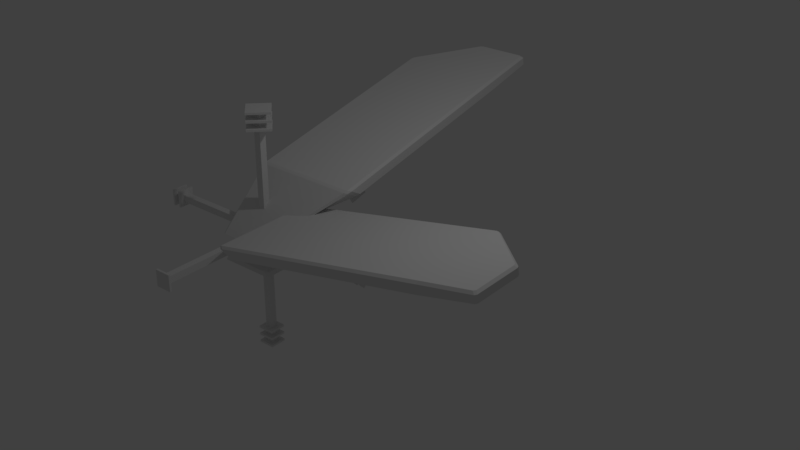 # Source: T3_ElectroShield_C_Left_Steam.blend  (saved by Blender 2.93.20; exported with 4.5.12 LTS)
import bpy
from mathutils import Matrix  # noqa: F401  (used for matrix-valued properties, if any)

bpy.ops.wm.read_factory_settings(use_empty=True)
scene = bpy.context.scene
scene.name = 'Scene'

# ---- collections
col_collection_1 = bpy.data.collections.new('Collection 1'); scene.collection.children.link(col_collection_1)

# ---- materials (node trees are filled in below, after node groups)
mat_o = bpy.data.materials.new('o')
mat_o.use_transparent_shadow = False
mat_electroplate_l_l4_1_001 = bpy.data.materials.new('ElectroPlate_L_L4_1.001')
mat_electroplate_l_l4_1_001.alpha_threshold = 0.0
mat_electroplate_l_l4_1_001.use_transparent_shadow = False
mat_electroplate_l_l4_1_001.roughness = 0.5
mat_electroplate_l_l4_0_001 = bpy.data.materials.new('ElectroPlate_L_L4_0.001')
mat_electroplate_l_l4_0_001.alpha_threshold = 0.0
mat_electroplate_l_l4_0_001.use_transparent_shadow = False
mat_electroplate_l_l4_0_001.roughness = 0.5
mat_electroplate_l_l4_1 = bpy.data.materials.new('ElectroPlate_L_L4_1')
mat_electroplate_l_l4_1.alpha_threshold = 0.0
mat_electroplate_l_l4_1.use_transparent_shadow = False
mat_electroplate_l_l4_1.roughness = 0.5
mat_electroplate_l_l4_0 = bpy.data.materials.new('ElectroPlate_L_L4_0')
mat_electroplate_l_l4_0.alpha_threshold = 0.0
mat_electroplate_l_l4_0.use_transparent_shadow = False
mat_electroplate_l_l4_0.roughness = 0.5

# ---- material node trees
mat_o.use_nodes = True; mat_o.node_tree.nodes.clear()
_N = mat_o.node_tree.nodes; _L = mat_o.node_tree.links
n0 = _N.new('ShaderNodeBsdfPrincipled'); n0.name = 'Principled BSDF'; n0.location = (10, 300)
n0.distribution = 'GGX'
n0.subsurface_method = 'BURLEY'
n0.inputs[3].default_value = 1.45
n0.inputs[27].default_value = (0.0, 0.0, 0.0, 1.0)
n0.inputs[28].default_value = 1.0
n1 = _N.new('ShaderNodeOutputMaterial'); n1.name = 'Material Output'; n1.location = (300, 300)
_L.new(n0.outputs[0], n1.inputs[0])
n1.is_active_output = True

# ---- world
world_world = bpy.data.worlds.new('World'); scene.world = world_world
world_world.color = (0.05088, 0.05088, 0.05088)
world_world.use_sun_shadow = False
world_world.sun_shadow_jitter_overblur = 0.0
world_world.cycles.sampling_method = 'MANUAL'

# ---- lights
light_lamp = bpy.data.lights.new('Lamp', 'POINT')
light_lamp.transmission_factor = 0.0
light_lamp.cutoff_distance = 30.0
light_lamp.energy = 100.0
light_lamp.shadow_buffer_clip_start = 1.001
light_lamp.shadow_soft_size = 0.1
light_lamp.shadow_maximum_resolution = 0.006
light_lamp.use_absolute_resolution = True

# ---- meshes
me_cube = bpy.data.meshes.new('Cube')
me_cube.from_pydata([(-0.02047, 0.7101, -0.02047), (-0.02047, 0.7101, 0.02047), (-0.02047, -0.7101, -0.02047), (-0.02047, -0.7101, 0.02047), (0.02047, 0.7101, -0.02047), (0.02047, 0.7101, 0.02047), (0.02047, -0.7101, -0.02047), (0.02047, -0.7101, 0.02047), (-0.04853, -0.7124, -0.04853), (-0.04853, -0.7124, 0.04853), (-0.04853, -0.7001, -0.04853), (-0.04853, -0.7001, 0.04853), (0.04853, -0.7124, -0.04853), (0.04853, -0.7124, 0.04853), (0.04853, -0.7001, -0.04853), (0.04853, -0.7001, 0.04853), (4.88e-09, 0.7124, 0.09551), (-0.09551, 0.7124, 6.662e-08), (-4.88e-09, 0.7001, 0.09551), (-0.09551, 0.7001, 5.686e-08), (0.09551, 0.7124, 6.662e-08), (4.88e-09, 0.7124, -0.09551), (0.09551, 0.7001, 5.686e-08), (-4.88e-09, 0.7001, -0.09551), (-0.02047, 0.02047, 0.7101), (-0.02047, -0.02047, 0.7101), (-0.02047, 0.02047, -0.7101), (-0.02047, -0.02047, -0.7101), (0.02047, 0.02047, 0.7101), (0.02047, -0.02047, 0.7101), (0.02047, 0.02047, -0.7101), (0.02047, -0.02047, -0.7101), (-0.04853, 0.04853, -0.7124), (-0.04853, -0.04853, -0.7124), (-0.04853, 0.04853, -0.7001), (-0.04853, -0.04853, -0.7001), (0.04853, 0.04853, -0.7124), (0.04853, -0.04853, -0.7124), (0.04853, 0.04853, -0.7001), (0.04853, -0.04853, -0.7001), (-0.04853, 0.04853, -0.6656), (-0.04853, -0.04853, -0.6656), (-0.04853, 0.04853, -0.6533), (-0.04853, -0.04853, -0.6533), (0.04853, 0.04853, -0.6656), (0.04853, -0.04853, -0.6656), (0.04853, 0.04853, -0.6533), (0.04853, -0.04853, -0.6533), (-0.04853, 0.04853, -0.6187), (-0.04853, -0.04853, -0.6187), (-0.04853, 0.04853, -0.6064), (-0.04853, -0.04853, -0.6064), (0.04853, 0.04853, -0.6187), (0.04853, -0.04853, -0.6187), (0.04853, 0.04853, -0.6064), (0.04853, -0.04853, -0.6064), (0.0, -0.09551, 0.7124), (-0.09551, -1.117e-07, 0.7124), (0.0, -0.09551, 0.7001), (-0.09551, -1.117e-07, 0.7001), (0.09551, -1.117e-07, 0.7124), (0.0, 0.09551, 0.7124), (0.09551, -1.117e-07, 0.7001), (0.0, 0.09551, 0.7001), (0.0, -0.09551, 0.6656), (-0.09551, -1.117e-07, 0.6656), (0.0, -0.09551, 0.6533), (-0.09551, -1.117e-07, 0.6533), (0.09551, -1.117e-07, 0.6656), (0.0, 0.09551, 0.6656), (0.09551, -1.117e-07, 0.6533), (0.0, 0.09551, 0.6533), (0.0, -0.09551, 0.6187), (-0.09551, -5.585e-08, 0.6187), (0.0, -0.09551, 0.6064), (-0.09551, -5.585e-08, 0.6064), (0.09551, -5.585e-08, 0.6187), (0.0, 0.09551, 0.6187), (0.09551, -5.585e-08, 0.6064), (0.0, 0.09551, 0.6064), (0.7101, 0.02047, 0.02047), (0.7101, -0.02047, 0.02047), (-0.7101, 0.02047, 0.02047), (-0.7101, -0.02047, 0.02047), (0.7101, 0.02047, -0.02047), (0.7101, -0.02047, -0.02047), (-0.7101, 0.02047, -0.02047), (-0.7101, -0.02047, -0.02047), (-0.7124, 0.04853, 0.04853), (-0.7124, -0.04853, 0.04853), (-0.7001, 0.04853, 0.04853), (-0.7001, -0.04853, 0.04853), (-0.7124, 0.04853, -0.04853), (-0.7124, -0.04853, -0.04853), (-0.7001, 0.04853, -0.04853), (-0.7001, -0.04853, -0.04853), (-0.6656, 0.04853, 0.04853), (-0.6656, -0.04853, 0.04853), (-0.6533, 0.04853, 0.04853), (-0.6533, -0.04853, 0.04853), (-0.6656, 0.04853, -0.04853), (-0.6656, -0.04853, -0.04853), (-0.6533, 0.04853, -0.04853), (-0.6533, -0.04853, -0.04853), (0.7124, -0.09551, -6.073e-08), (0.7124, -1.17e-07, 0.09551), (0.7001, -0.09551, -5.097e-08), (0.7001, -1.064e-07, 0.09551), (0.7124, -1.17e-07, -0.09551), (0.7124, 0.09551, -6.073e-08), (0.7001, -1.064e-07, -0.09551), (0.7001, 0.09551, -5.097e-08), (0.6656, -0.09551, -6.073e-08), (0.6656, -1.17e-07, 0.09551), (0.6533, -0.09551, -5.097e-08), (0.6533, -1.064e-07, 0.09551), (0.6656, -1.17e-07, -0.09551), (0.6656, 0.09551, -6.073e-08), (0.6533, -1.064e-07, -0.09551), (0.6533, 0.09551, -5.097e-08)], [], [(0, 1, 3, 2), (2, 3, 7, 6), (6, 7, 5, 4), (4, 5, 1, 0), (2, 6, 4, 0), (7, 3, 1, 5), (8, 9, 11, 10), (10, 11, 15, 14), (14, 15, 13, 12), (12, 13, 9, 8), (10, 14, 12, 8), (15, 11, 9, 13), (16, 17, 19, 18), (18, 19, 23, 22), (22, 23, 21, 20), (20, 21, 17, 16), (18, 22, 20, 16), (23, 19, 17, 21), (24, 25, 27, 26), (26, 27, 31, 30), (30, 31, 29, 28), (28, 29, 25, 24), (26, 30, 28, 24), (31, 27, 25, 29), (32, 33, 35, 34), (34, 35, 39, 38), (38, 39, 37, 36), (36, 37, 33, 32), (34, 38, 36, 32), (39, 35, 33, 37), (40, 41, 43, 42), (42, 43, 47, 46), (46, 47, 45, 44), (44, 45, 41, 40), (42, 46, 44, 40), (47, 43, 41, 45), (48, 49, 51, 50), (50, 51, 55, 54), (54, 55, 53, 52), (52, 53, 49, 48), (50, 54, 52, 48), (55, 51, 49, 53), (56, 57, 59, 58), (58, 59, 63, 62), (62, 63, 61, 60), (60, 61, 57, 56), (58, 62, 60, 56), (63, 59, 57, 61), (64, 65, 67, 66), (66, 67, 71, 70), (70, 71, 69, 68), (68, 69, 65, 64), (66, 70, 68, 64), (71, 67, 65, 69), (72, 73, 75, 74), (74, 75, 79, 78), (78, 79, 77, 76), (76, 77, 73, 72), (74, 78, 76, 72), (79, 75, 73, 77), (80, 81, 83, 82), (82, 83, 87, 86), (86, 87, 85, 84), (84, 85, 81, 80), (82, 86, 84, 80), (87, 83, 81, 85), (88, 89, 91, 90), (90, 91, 95, 94), (94, 95, 93, 92), (92, 93, 89, 88), (90, 94, 92, 88), (95, 91, 89, 93), (96, 97, 99, 98), (98, 99, 103, 102), (102, 103, 101, 100), (100, 101, 97, 96), (98, 102, 100, 96), (103, 99, 97, 101), (104, 105, 107, 106), (106, 107, 111, 110), (110, 111, 109, 108), (108, 109, 105, 104), (106, 110, 108, 104), (111, 107, 105, 109), (112, 113, 115, 114), (114, 115, 119, 118), (118, 119, 117, 116), (116, 117, 113, 112), (114, 118, 116, 112), (119, 115, 113, 117)])
_uv = me_cube.uv_layers.new(name='UVMap')
_uv.uv.foreach_set('vector', [0.375, 0.0, 0.625, 0.0, 0.625, 0.25, 0.375, 0.25, 0.375, 0.25, 0.625, 0.25, 0.625, 0.5, 0.375, 0.5, 0.375, 0.5, 0.625, 0.5, 0.625, 0.75, 0.375, 0.75, 0.375, 0.75, 0.625, 0.75, 0.625, 1.0, 0.375, 1.0, 0.125, 0.5, 0.375, 0.5, 0.375, 0.75, 0.125, 0.75, 0.625, 0.5, 0.875, 0.5, 0.875, 0.75, 0.625, 0.75, 0.375, 0.0, 0.625, 0.0, 0.625, 0.25, 0.375, 0.25, 0.375, 0.25, 0.625, 0.25, 0.625, 0.5, 0.375, 0.5, 0.375, 0.5, 0.625, 0.5, 0.625, 0.75, 0.375, 0.75, 0.375, 0.75, 0.625, 0.75, 0.625, 1.0, 0.375, 1.0, 0.125, 0.5, 0.375, 0.5, 0.375, 0.75, 0.125, 0.75, 0.625, 0.5, 0.875, 0.5, 0.875, 0.75, 0.625, 0.75, 0.375, 0.0, 0.625, 0.0, 0.625, 0.25, 0.375, 0.25, 0.375, 0.25, 0.625, 0.25, 0.625, 0.5, 0.375, 0.5, 0.375, 0.5, 0.625, 0.5, 0.625, 0.75, 0.375, 0.75, 0.375, 0.75, 0.625, 0.75, 0.625, 1.0, 0.375, 1.0, 0.125, 0.5, 0.375, 0.5, 0.375, 0.75, 0.125, 0.75, 0.625, 0.5, 0.875, 0.5, 0.875, 0.75, 0.625, 0.75, 0.375, 0.0, 0.625, 0.0, 0.625, 0.25, 0.375, 0.25, 0.375, 0.25, 0.625, 0.25, 0.625, 0.5, 0.375, 0.5, 0.375, 0.5, 0.625, 0.5, 0.625, 0.75, 0.375, 0.75, 0.375, 0.75, 0.625, 0.75, 0.625, 1.0, 0.375, 1.0, 0.125, 0.5, 0.375, 0.5, 0.375, 0.75, 0.125, 0.75, 0.625, 0.5, 0.875, 0.5, 0.875, 0.75, 0.625, 0.75, 0.375, 0.0, 0.625, 0.0, 0.625, 0.25, 0.375, 0.25, 0.375, 0.25, 0.625, 0.25, 0.625, 0.5, 0.375, 0.5, 0.375, 0.5, 0.625, 0.5, 0.625, 0.75, 0.375, 0.75, 0.375, 0.75, 0.625, 0.75, 0.625, 1.0, 0.375, 1.0, 0.125, 0.5, 0.375, 0.5, 0.375, 0.75, 0.125, 0.75, 0.625, 0.5, 0.875, 0.5, 0.875, 0.75, 0.625, 0.75, 0.375, 0.0, 0.625, 0.0, 0.625, 0.25, 0.375, 0.25, 0.375, 0.25, 0.625, 0.25, 0.625, 0.5, 0.375, 0.5, 0.375, 0.5, 0.625, 0.5, 0.625, 0.75, 0.375, 0.75, 0.375, 0.75, 0.625, 0.75, 0.625, 1.0, 0.375, 1.0, 0.125, 0.5, 0.375, 0.5, 0.375, 0.75, 0.125, 0.75, 0.625, 0.5, 0.875, 0.5, 0.875, 0.75, 0.625, 0.75, 0.375, 0.0, 0.625, 0.0, 0.625, 0.25, 0.375, 0.25, 0.375, 0.25, 0.625, 0.25, 0.625, 0.5, 0.375, 0.5, 0.375, 0.5, 0.625, 0.5, 0.625, 0.75, 0.375, 0.75, 0.375, 0.75, 0.625, 0.75, 0.625, 1.0, 0.375, 1.0, 0.125, 0.5, 0.375, 0.5, 0.375, 0.75, 0.125, 0.75, 0.625, 0.5, 0.875, 0.5, 0.875, 0.75, 0.625, 0.75, 0.375, 0.0, 0.625, 0.0, 0.625, 0.25, 0.375, 0.25, 0.375, 0.25, 0.625, 0.25, 0.625, 0.5, 0.375, 0.5, 0.375, 0.5, 0.625, 0.5, 0.625, 0.75, 0.375, 0.75, 0.375, 0.75, 0.625, 0.75, 0.625, 1.0, 0.375, 1.0, 0.125, 0.5, 0.375, 0.5, 0.375, 0.75, 0.125, 0.75, 0.625, 0.5, 0.875, 0.5, 0.875, 0.75, 0.625, 0.75, 0.375, 0.0, 0.625, 0.0, 0.625, 0.25, 0.375, 0.25, 0.375, 0.25, 0.625, 0.25, 0.625, 0.5, 0.375, 0.5, 0.375, 0.5, 0.625, 0.5, 0.625, 0.75, 0.375, 0.75, 0.375, 0.75, 0.625, 0.75, 0.625, 1.0, 0.375, 1.0, 0.125, 0.5, 0.375, 0.5, 0.375, 0.75, 0.125, 0.75, 0.625, 0.5, 0.875, 0.5, 0.875, 0.75, 0.625, 0.75, 0.375, 0.0, 0.625, 0.0, 0.625, 0.25, 0.375, 0.25, 0.375, 0.25, 0.625, 0.25, 0.625, 0.5, 0.375, 0.5, 0.375, 0.5, 0.625, 0.5, 0.625, 0.75, 0.375, 0.75, 0.375, 0.75, 0.625, 0.75, 0.625, 1.0, 0.375, 1.0, 0.125, 0.5, 0.375, 0.5, 0.375, 0.75, 0.125, 0.75, 0.625, 0.5, 0.875, 0.5, 0.875, 0.75, 0.625, 0.75, 0.375, 0.0, 0.625, 0.0, 0.625, 0.25, 0.375, 0.25, 0.375, 0.25, 0.625, 0.25, 0.625, 0.5, 0.375, 0.5, 0.375, 0.5, 0.625, 0.5, 0.625, 0.75, 0.375, 0.75, 0.375, 0.75, 0.625, 0.75, 0.625, 1.0, 0.375, 1.0, 0.125, 0.5, 0.375, 0.5, 0.375, 0.75, 0.125, 0.75, 0.625, 0.5, 0.875, 0.5, 0.875, 0.75, 0.625, 0.75, 0.375, 0.0, 0.625, 0.0, 0.625, 0.25, 0.375, 0.25, 0.375, 0.25, 0.625, 0.25, 0.625, 0.5, 0.375, 0.5, 0.375, 0.5, 0.625, 0.5, 0.625, 0.75, 0.375, 0.75, 0.375, 0.75, 0.625, 0.75, 0.625, 1.0, 0.375, 1.0, 0.125, 0.5, 0.375, 0.5, 0.375, 0.75, 0.125, 0.75, 0.625, 0.5, 0.875, 0.5, 0.875, 0.75, 0.625, 0.75, 0.375, 0.0, 0.625, 0.0, 0.625, 0.25, 0.375, 0.25, 0.375, 0.25, 0.625, 0.25, 0.625, 0.5, 0.375, 0.5, 0.375, 0.5, 0.625, 0.5, 0.625, 0.75, 0.375, 0.75, 0.375, 0.75, 0.625, 0.75, 0.625, 1.0, 0.375, 1.0, 0.125, 0.5, 0.375, 0.5, 0.375, 0.75, 0.125, 0.75, 0.625, 0.5, 0.875, 0.5, 0.875, 0.75, 0.625, 0.75, 0.375, 0.0, 0.625, 0.0, 0.625, 0.25, 0.375, 0.25, 0.375, 0.25, 0.625, 0.25, 0.625, 0.5, 0.375, 0.5, 0.375, 0.5, 0.625, 0.5, 0.625, 0.75, 0.375, 0.75, 0.375, 0.75, 0.625, 0.75, 0.625, 1.0, 0.375, 1.0, 0.125, 0.5, 0.375, 0.5, 0.375, 0.75, 0.125, 0.75, 0.625, 0.5, 0.875, 0.5, 0.875, 0.75, 0.625, 0.75, 0.375, 0.0, 0.625, 0.0, 0.625, 0.25, 0.375, 0.25, 0.375, 0.25, 0.625, 0.25, 0.625, 0.5, 0.375, 0.5, 0.375, 0.5, 0.625, 0.5, 0.625, 0.75, 0.375, 0.75, 0.375, 0.75, 0.625, 0.75, 0.625, 1.0, 0.375, 1.0, 0.125, 0.5, 0.375, 0.5, 0.375, 0.75, 0.125, 0.75, 0.625, 0.5, 0.875, 0.5, 0.875, 0.75, 0.625, 0.75])
me_cube.materials.append(mat_o)
me_cube.use_remesh_fix_poles = True
me_cube.use_remesh_preserve_attributes = False
me_cube.update()
me_electroplate_l_l4_001 = bpy.data.meshes.new('ElectroPlate_L_L4.001')
me_electroplate_l_l4_001.from_pydata([(-0.4319, 0.08696, 0.4186), (0.4232, 0.08696, 0.4186), (1.347, 0.9253, -0.4404), (-0.4134, 0.9255, -0.4405), (-0.3816, 0.1692, -0.128), (-0.4504, 0.7909, -0.6995), (1.377, 0.7919, -0.7004), (0.3816, 0.1692, -0.128), (-0.4529, 1.555, -4.282), (-0.4229, 1.561, -4.311), (1.411, 1.561, -4.311), (1.411, 0.8191, -0.7493), (-0.4529, 0.8191, -0.7493), (-0.432, 1.566, -4.332), (1.411, 1.777, -5.22), (0.463, 1.778, -5.228), (0.3816, 0.1692, -0.128), (1.377, 0.7919, -0.7004), (1.391, 0.9043, -0.4915), (0.4719, 0.08696, 0.3786), (-0.4504, 0.7909, -0.6995), (-0.3816, 0.1692, -0.128), (-0.4719, 0.08696, 0.3786), (-0.4534, 0.8995, -0.4875), (0.4419, 0.0, -0.4975), (-0.4419, 0.0, -0.4975), (-0.4387, 0.08696, -0.4975), (0.4387, 0.08696, -0.4975), (0.4232, 0.08696, 0.4186), (-0.4319, 0.08696, 0.4186), (-0.4319, 0.0, 0.5025), (0.4319, 0.0, 0.5025), (-0.4719, 0.0, -0.4675), (-0.4719, 0.0, 0.4625), (-0.4719, 0.08696, 0.3786), (-0.4719, 0.08696, -0.4645), (0.4719, 0.0, 0.4625), (0.4719, 0.0, -0.4675), (0.4719, 0.08696, -0.4645), (0.4719, 0.08696, 0.3786), (-0.3516, 0.1692, -0.4099), (0.3516, 0.1692, -0.4099), (0.4387, 0.08696, -0.4975), (-0.4387, 0.08696, -0.4975), (0.3816, 0.1692, -0.3799), (0.3816, 0.1692, -0.128), (0.4719, 0.08696, 0.3786), (0.4719, 0.08696, -0.4645), (-0.2166, 0.6969, -0.7744), (-0.2535, 0.8386, -0.7295), (0.1974, 0.8386, -0.7295), (0.1605, 0.6969, -0.7744), (-0.2166, 0.1692, -0.3017), (-0.2166, 0.6969, -0.7744), (0.1605, 0.6969, -0.7744), (0.1605, 0.1692, -0.3017), (0.1605, 0.1692, -0.3017), (0.1605, 0.6969, -0.7744), (0.1974, 0.8386, -0.7295), (0.1974, 0.1692, -0.128), (-0.2535, 0.1692, -0.128), (-0.2535, 0.8386, -0.7295), (-0.2166, 0.6969, -0.7744), (-0.2166, 0.1692, -0.3017), (-0.4719, 0.08696, 0.3786), (-0.3816, 0.1692, -0.128), (-0.3816, 0.1692, -0.3799), (-0.4719, 0.08696, -0.4645), (0.4232, 0.08696, 0.4186), (0.4319, 0.0, 0.5025), (0.4719, 0.0, 0.4625), (0.4719, 0.08696, 0.3786), (0.4719, 0.08696, 0.3786), (1.391, 0.9043, -0.4915), (1.347, 0.9253, -0.4404), (0.4232, 0.08696, 0.4186), (-0.4319, 0.08696, 0.4186), (-0.4134, 0.9255, -0.4405), (-0.4534, 0.8995, -0.4875), (-0.4719, 0.08696, 0.3786), (-0.4719, 0.08696, 0.3786), (-0.4719, 0.0, 0.4625), (-0.4319, 0.0, 0.5025), (-0.4319, 0.08696, 0.4186), (0.3816, 0.1692, -0.3799), (0.3516, 0.1692, -0.4099), (-0.3516, 0.1692, -0.4099), (-0.3816, 0.1692, -0.3799), (0.3816, 0.1692, -0.128), (-0.3816, 0.1692, -0.128), (0.4387, 0.08696, -0.4975), (0.3516, 0.1692, -0.4099), (0.3816, 0.1692, -0.3799), (0.4719, 0.08696, -0.4645), (0.4719, 0.08696, -0.4645), (0.4719, 0.0, -0.4675), (0.4419, 0.0, -0.4975), (0.4387, 0.08696, -0.4975), (-0.4387, 0.08696, -0.4975), (-0.4419, 0.0, -0.4975), (-0.4719, 0.0, -0.4675), (-0.4719, 0.08696, -0.4645), (-0.4719, 0.08696, -0.4645), (-0.3816, 0.1692, -0.3799), (-0.3516, 0.1692, -0.4099), (-0.4387, 0.08696, -0.4975), (1.411, 0.8191, -0.7493), (1.411, 0.9312, -0.5558), (1.391, 0.9043, -0.4915), (1.377, 0.7919, -0.7004), (1.377, 0.7919, -0.7004), (-0.4504, 0.7909, -0.6995), (-0.4529, 0.8191, -0.7493), (1.411, 0.8191, -0.7493), (-0.4504, 0.7909, -0.6995), (-0.4534, 0.8995, -0.4875), (-0.4529, 0.9308, -0.5565), (-0.4529, 0.8191, -0.7493), (1.411, 0.9312, -0.5558), (1.37, 0.9526, -0.4914), (1.347, 0.9253, -0.4404), (1.391, 0.9043, -0.4915), (-0.4534, 0.8995, -0.4875), (-0.4134, 0.9255, -0.4405), (-0.4129, 0.9526, -0.4914), (-0.4529, 0.9308, -0.5565), (1.37, 0.9526, -0.4914), (-0.4129, 0.9526, -0.4914), (-0.4134, 0.9255, -0.4405), (1.347, 0.9253, -0.4404), (1.37, 0.9526, -0.4914), (1.224, 0.9862, -0.651), (-0.2765, 0.9862, -0.651), (-0.4129, 0.9526, -0.4914), (1.232, 1.735, -4.209), (1.371, 1.752, -4.289), (1.371, 1.93, -5.159), (1.238, 1.905, -5.035), (1.224, 0.9862, -0.651), (1.232, 1.735, -4.209), (1.1, 1.735, -4.209), (1.094, 1.014, -0.7843), (-0.1465, 1.012, -0.7749), (-0.2765, 0.9862, -0.651), (-0.2764, 1.741, -4.251), (-0.1455, 1.736, -4.206), (1.238, 1.905, -5.035), (1.128, 1.883, -4.927), (0.5367, 1.881, -4.92), (0.4934, 1.906, -5.043), (0.4719, 0.0, -0.4675), (0.0, -4.006e-05, 8.965e-05), (0.4419, 0.0, -0.4975), (-0.4419, 0.0, -0.4975), (-0.4719, 0.0, -0.4675), (-0.4719, 0.0, 0.4625), (-0.4319, 0.0, 0.5025), (0.4319, 0.0, 0.5025), (0.4719, 0.0, 0.4625), (-0.2765, 0.9862, -0.651), (-0.2764, 1.741, -4.251), (-0.4122, 1.746, -4.259), (-0.4129, 0.9526, -0.4914), (-0.4129, 0.9526, -0.4914), (-0.4122, 1.746, -4.259), (-0.4529, 1.706, -4.264), (-0.4529, 0.9308, -0.5565), (-0.4529, 0.9308, -0.5565), (-0.4529, 1.706, -4.264), (-0.4529, 1.555, -4.282), (-0.4529, 0.8191, -0.7493), (1.411, 0.8191, -0.7493), (1.411, 1.561, -4.311), (1.411, 1.712, -4.293), (1.411, 0.9312, -0.5558), (1.411, 1.898, -5.203), (1.411, 1.777, -5.22), (1.411, 0.9312, -0.5558), (1.411, 1.712, -4.293), (1.371, 1.752, -4.289), (1.37, 0.9526, -0.4914), (1.381, 1.783, -5.249), (0.5139, 1.783, -5.249), (0.514, 1.904, -5.233), (1.38, 1.904, -5.233), (0.463, 1.778, -5.228), (-0.432, 1.566, -4.332), (-0.4315, 1.717, -4.315), (0.4629, 1.9, -5.212), (0.463, 1.778, -5.228), (0.5139, 1.783, -5.249), (1.381, 1.783, -5.249), (1.411, 1.777, -5.22), (1.371, 1.93, -5.159), (1.371, 1.752, -4.289), (1.411, 1.712, -4.293), (1.411, 1.898, -5.203), (1.38, 1.904, -5.233), (0.514, 1.904, -5.233), (0.5307, 1.936, -5.189), (1.341, 1.936, -5.189), (0.4629, 1.9, -5.212), (-0.4315, 1.717, -4.315), (-0.391, 1.756, -4.31), (0.4796, 1.932, -5.168), (1.381, 1.783, -5.249), (1.38, 1.904, -5.233), (1.411, 1.898, -5.203), (1.411, 1.777, -5.22), (1.38, 1.904, -5.233), (1.341, 1.936, -5.189), (1.371, 1.93, -5.159), (1.411, 1.898, -5.203), (0.463, 1.778, -5.228), (0.4629, 1.9, -5.212), (0.514, 1.904, -5.233), (0.5139, 1.783, -5.249), (0.4629, 1.9, -5.212), (0.4796, 1.932, -5.168), (0.5307, 1.936, -5.189), (0.514, 1.904, -5.233), (-0.4529, 1.555, -4.282), (-0.4529, 1.706, -4.264), (-0.4315, 1.717, -4.315), (-0.432, 1.566, -4.332), (-0.4529, 1.706, -4.264), (-0.4122, 1.746, -4.259), (-0.391, 1.756, -4.31), (-0.4315, 1.717, -4.315), (-0.4529, 1.555, -4.282), (-0.432, 1.566, -4.332), (-0.4229, 1.561, -4.311), (-0.4122, 1.746, -4.259), (-0.2764, 1.741, -4.251), (-0.391, 1.756, -4.31), (-0.391, 1.756, -4.31), (-0.2764, 1.741, -4.251), (0.4934, 1.906, -5.043), (0.4796, 1.932, -5.168), (0.4796, 1.932, -5.168), (0.4934, 1.906, -5.043), (0.5393, 1.91, -5.062), (0.5307, 1.936, -5.189), (0.5307, 1.936, -5.189), (0.5393, 1.91, -5.062), (1.212, 1.91, -5.062), (1.341, 1.936, -5.189), (1.341, 1.936, -5.189), (1.212, 1.91, -5.062), (1.238, 1.905, -5.035), (1.371, 1.93, -5.159), (0.5393, 1.91, -5.062), (0.4934, 1.906, -5.043), (0.5367, 1.881, -4.92), (0.5886, 1.886, -4.946), (1.212, 1.91, -5.062), (0.5393, 1.91, -5.062), (0.5886, 1.886, -4.946), (1.102, 1.888, -4.952), (1.238, 1.905, -5.035), (1.212, 1.91, -5.062), (1.102, 1.888, -4.952), (1.128, 1.883, -4.927), (1.094, 1.014, -0.7843), (1.1, 1.735, -4.209), (-0.1455, 1.736, -4.206), (-0.1465, 1.012, -0.7749), (0.5367, 1.881, -4.92), (1.128, 1.883, -4.927), (0.5886, 1.886, -4.946), (1.102, 1.888, -4.952)], [], [(0, 1, 2), (0, 2, 3), (4, 5, 6), (4, 6, 7), (8, 9, 10), (10, 11, 8), (11, 12, 8), (10, 9, 13), (14, 10, 13), (14, 13, 15), (16, 17, 18), (16, 18, 19), (20, 21, 22), (20, 22, 23), (24, 25, 26), (24, 26, 27), (28, 29, 30), (28, 30, 31), (32, 33, 34), (32, 34, 35), (36, 37, 38), (36, 38, 39), (40, 41, 42), (40, 42, 43), (44, 45, 46), (44, 46, 47), (48, 49, 50), (48, 50, 51), (52, 53, 54), (52, 54, 55), (56, 57, 58), (56, 58, 59), (60, 61, 62), (60, 62, 63), (64, 65, 66), (64, 66, 67), (68, 69, 70), (68, 70, 71), (72, 73, 74), (72, 74, 75), (76, 77, 78), (76, 78, 79), (80, 81, 82), (80, 82, 83), (84, 85, 86), (86, 87, 84), (87, 88, 84), (87, 89, 88), (90, 91, 92), (90, 92, 93), (94, 95, 96), (94, 96, 97), (98, 99, 100), (98, 100, 101), (102, 103, 104), (102, 104, 105), (106, 107, 108), (106, 108, 109), (110, 111, 112), (110, 112, 113), (114, 115, 116), (114, 116, 117), (118, 119, 120), (118, 120, 121), (122, 123, 124), (122, 124, 125), (126, 127, 128), (126, 128, 129), (130, 131, 132), (130, 132, 133), (130, 134, 131), (130, 135, 134), (136, 134, 135), (136, 137, 134), (138, 139, 140), (138, 140, 141), (138, 141, 142), (138, 142, 143), (142, 144, 143), (142, 145, 144), (140, 139, 146), (140, 146, 147), (144, 145, 148), (144, 148, 149), (150, 151, 152), (152, 151, 153), (153, 151, 154), (154, 151, 155), (155, 151, 156), (156, 151, 157), (157, 151, 158), (158, 151, 150), (159, 160, 161), (159, 161, 162), (163, 164, 165), (163, 165, 166), (167, 168, 169), (167, 169, 170), (171, 172, 173), (171, 173, 174), (172, 175, 173), (172, 176, 175), (177, 178, 179), (177, 179, 180), (181, 182, 183), (181, 183, 184), (185, 186, 187), (185, 187, 188), (189, 190, 191), (191, 192, 189), (193, 194, 195), (193, 195, 196), (197, 198, 199), (197, 199, 200), (201, 202, 203), (201, 203, 204), (205, 206, 207), (205, 207, 208), (209, 210, 211), (209, 211, 212), (213, 214, 215), (213, 215, 216), (217, 218, 219), (217, 219, 220), (221, 222, 223), (221, 223, 224), (225, 226, 227), (225, 227, 228), (229, 230, 231), (232, 233, 234), (235, 236, 237), (235, 237, 238), (239, 240, 241), (239, 241, 242), (243, 244, 245), (243, 245, 246), (247, 248, 249), (247, 249, 250), (251, 252, 253), (251, 253, 254), (255, 256, 257), (255, 257, 258), (259, 260, 261), (259, 261, 262), (263, 264, 265), (263, 265, 266), (267, 265, 264), (267, 264, 268), (269, 267, 268), (268, 270, 269)])
me_electroplate_l_l4_001.polygons.foreach_set('use_smooth', [True] * 150)
me_electroplate_l_l4_001.polygons.foreach_set('material_index', [1, 1, 1, 1, 1, 1, 1, 1, 1, 1, 1, 1, 1, 1, 1, 1, 1, 1, 1, 1, 1, 1, 1, 1, 1, 1, 1, 1, 1, 1, 1, 1, 1, 1, 1, 1, 1, 1, 1, 1, 1, 1, 1, 1, 1, 1, 1, 1, 1, 1, 1, 1, 1, 1, 1, 1, 1, 1, 1, 1, 1, 1, 1, 1, 1, 1, 1, 1, 1, 1, 1, 1, 1, 1, 1, 1, 1, 1, 1, 1, 1, 1, 1, 1, 1, 1, 1, 1, 1, 1, 1, 1, 1, 1, 1, 1, 1, 1, 1, 1, 1, 1, 1, 1, 1, 1, 1, 1, 1, 1, 1, 1, 1, 1, 1, 1, 1, 1, 1, 1, 1, 1, 1, 1, 1, 1, 1, 1, 1, 1, 1, 1, 1, 1, 1, 1, 1, 1, 1, 1, 1, 1, 1, 1, 0, 0, 0, 0, 0, 0])
_k = set([(0, 1), (0, 3), (1, 2), (2, 3), (4, 5), (4, 7), (5, 6), (6, 7), (8, 9), (8, 12), (9, 13), (10, 11), (10, 14), (11, 12), (13, 15), (14, 15), (16, 17), (16, 19), (17, 18), (18, 19), (20, 21), (20, 23), (21, 22), (22, 23), (24, 25), (24, 27), (25, 26), (26, 27), (28, 29), (28, 31), (29, 30), (30, 31), (32, 33), (32, 35), (33, 34), (34, 35), (36, 37), (36, 39), (37, 38), (38, 39), (40, 41), (40, 43), (41, 42), (42, 43), (44, 45), (44, 47), (45, 46), (46, 47), (48, 49), (48, 51), (49, 50), (50, 51), (52, 53), (52, 55), (53, 54), (54, 55), (56, 57), (56, 59), (57, 58), (58, 59), (60, 61), (60, 63), (61, 62), (62, 63), (64, 65), (64, 67), (65, 66), (66, 67), (68, 69), (68, 71), (69, 70), (70, 71), (72, 73), (72, 75), (73, 74), (74, 75), (76, 77), (76, 79), (77, 78), (78, 79), (80, 81), (80, 83), (81, 82), (82, 83), (84, 85), (84, 88), (85, 86), (86, 87), (87, 89), (88, 89), (90, 91), (90, 93), (91, 92), (92, 93), (94, 95), (94, 97), (95, 96), (96, 97), (98, 99), (98, 101), (99, 100), (100, 101), (102, 103), (102, 105), (103, 104), (104, 105), (106, 107), (106, 109), (107, 108), (108, 109), (110, 111), (110, 113), (111, 112), (112, 113), (114, 115), (114, 117), (115, 116), (116, 117), (118, 119), (118, 121), (119, 120), (120, 121), (122, 123), (122, 125), (123, 124), (124, 125), (126, 127), (126, 129), (127, 128), (128, 129), (130, 133), (130, 135), (131, 132), (131, 134), (132, 133), (134, 137), (135, 136), (136, 137), (138, 139), (138, 143), (139, 146), (140, 141), (140, 147), (141, 142), (142, 145), (143, 144), (144, 149), (145, 148), (146, 147), (148, 149), (150, 152), (150, 158), (152, 153), (153, 154), (154, 155), (155, 156), (156, 157), (157, 158), (159, 160), (159, 162), (160, 161), (161, 162), (163, 164), (163, 166), (164, 165), (165, 166), (167, 168), (167, 170), (168, 169), (169, 170), (171, 172), (171, 174), (172, 176), (173, 174), (173, 175), (175, 176), (177, 178), (177, 180), (178, 179), (179, 180), (181, 182), (181, 184), (182, 183), (183, 184), (185, 186), (185, 188), (186, 187), (187, 188), (189, 190), (189, 192), (190, 191), (191, 192), (193, 194), (193, 196), (194, 195), (195, 196), (197, 198), (197, 200), (198, 199), (199, 200), (201, 202), (201, 204), (202, 203), (203, 204), (205, 206), (205, 208), (206, 207), (207, 208), (209, 210), (209, 212), (210, 211), (211, 212), (213, 214), (213, 216), (214, 215), (215, 216), (217, 218), (217, 220), (218, 219), (219, 220), (221, 222), (221, 224), (222, 223), (223, 224), (225, 226), (225, 228), (226, 227), (227, 228), (229, 230), (229, 231), (230, 231), (232, 233), (232, 234), (233, 234), (235, 236), (235, 238), (236, 237), (237, 238), (239, 240), (239, 242), (240, 241), (241, 242), (243, 244), (243, 246), (244, 245), (245, 246), (247, 248), (247, 250), (248, 249), (249, 250), (251, 252), (251, 254), (252, 253), (253, 254), (255, 256), (255, 258), (256, 257), (257, 258), (259, 260), (259, 262), (260, 261), (261, 262), (263, 264), (263, 266), (264, 268), (265, 266), (265, 267), (267, 269), (268, 270), (269, 270)])
me_electroplate_l_l4_001.attributes.new('sharp_edge', 'BOOLEAN', 'EDGE').data.foreach_set('value', [ (min(e.vertices), max(e.vertices)) in _k for e in me_electroplate_l_l4_001.edges])
_uv = me_electroplate_l_l4_001.uv_layers.new(name='UVMap')
_uv.uv.foreach_set('vector', [0.5751, 0.07646, 0.5696, 0.07646, 0.5637, 0.06991, 0.5751, 0.07646, 0.5637, 0.06991, 0.575, 0.06991, 0.7202, 0.02723, 0.7202, 0.02724, 0.7202, 0.02724, 0.7202, 0.02723, 0.7202, 0.02724, 0.7202, 0.02723, 0.7172, 0.03426, 0.7172, 0.03425, 0.7183, 0.03425, 0.7183, 0.03425, 0.7183, 0.03638, 0.7172, 0.03426, 0.7183, 0.03638, 0.7172, 0.03638, 0.7172, 0.03426, 0.7183, 0.03425, 0.7172, 0.03425, 0.7172, 0.03423, 0.7183, 0.0337, 0.7183, 0.03425, 0.7172, 0.03423, 0.7183, 0.0337, 0.7172, 0.03423, 0.7178, 0.0337, 0.5807, 0.05237, 0.5816, 0.05156, 0.5817, 0.05186, 0.5807, 0.05237, 0.5817, 0.05186, 0.5806, 0.05309, 0.5806, 0.04444, 0.5798, 0.0437, 0.5797, 0.04304, 0.5806, 0.04444, 0.5797, 0.04304, 0.5807, 0.04416, 0.2521, 0.06738, 0.2521, 0.06863, 0.252, 0.06862, 0.2521, 0.06738, 0.252, 0.06862, 0.252, 0.06739, 0.238, 0.0865, 0.2391, 0.0865, 0.2391, 0.08661, 0.238, 0.0865, 0.2391, 0.08661, 0.2379, 0.08661, 0.2386, 0.07929, 0.2386, 0.07808, 0.2387, 0.07819, 0.2386, 0.07929, 0.2387, 0.07819, 0.2387, 0.07929, 0.2395, 0.08836, 0.2395, 0.08704, 0.2396, 0.08704, 0.2395, 0.08836, 0.2396, 0.08704, 0.2396, 0.08824, 0.2519, 0.0685, 0.2519, 0.06751, 0.252, 0.06739, 0.2519, 0.0685, 0.252, 0.06739, 0.252, 0.06862, 0.2397, 0.08716, 0.2397, 0.08752, 0.2396, 0.08824, 0.2397, 0.08716, 0.2396, 0.08824, 0.2396, 0.08704, 0.7209, 0.05643, 0.7209, 0.05651, 0.7206, 0.05651, 0.7209, 0.05643, 0.7206, 0.05651, 0.7207, 0.05643, 0.7209, 0.05615, 0.7209, 0.05643, 0.7207, 0.05643, 0.7209, 0.05615, 0.7207, 0.05643, 0.7207, 0.05615, 0.7233, 0.05656, 0.7231, 0.0563, 0.7231, 0.05623, 0.7233, 0.05656, 0.7231, 0.05623, 0.7234, 0.05656, 0.7158, 0.05649, 0.7161, 0.05617, 0.7161, 0.05624, 0.7158, 0.05649, 0.7161, 0.05624, 0.7159, 0.05649, 0.2387, 0.07819, 0.2388, 0.07885, 0.2388, 0.07917, 0.2387, 0.07819, 0.2388, 0.07917, 0.2387, 0.07929, 0.238, 0.0865, 0.2379, 0.08661, 0.2379, 0.08656, 0.238, 0.0865, 0.2379, 0.08656, 0.2379, 0.08645, 0.5806, 0.05309, 0.5817, 0.05186, 0.5818, 0.05193, 0.5806, 0.05309, 0.5818, 0.05193, 0.5806, 0.05315, 0.5801, 0.05135, 0.58, 0.0502, 0.5801, 0.05013, 0.5801, 0.05135, 0.5801, 0.05013, 0.5801, 0.0513, 0.2392, 0.08645, 0.2392, 0.08656, 0.2391, 0.08661, 0.2392, 0.08645, 0.2391, 0.08661, 0.2391, 0.0865, 0.2572, 0.06671, 0.2572, 0.06675, 0.2572, 0.06765, 0.2572, 0.06765, 0.2572, 0.06769, 0.2572, 0.06671, 0.2572, 0.06769, 0.2568, 0.06671, 0.2572, 0.06671, 0.2572, 0.06769, 0.2568, 0.06769, 0.2568, 0.06671, 0.2573, 0.06663, 0.2572, 0.06675, 0.2572, 0.06671, 0.2573, 0.06663, 0.2572, 0.06671, 0.2573, 0.06659, 0.2396, 0.08704, 0.2395, 0.08704, 0.2395, 0.087, 0.2396, 0.08704, 0.2395, 0.087, 0.2396, 0.087, 0.2387, 0.07933, 0.2386, 0.07933, 0.2386, 0.07929, 0.2387, 0.07933, 0.2386, 0.07929, 0.2387, 0.07929, 0.2573, 0.06781, 0.2572, 0.06769, 0.2572, 0.06765, 0.2573, 0.06781, 0.2572, 0.06765, 0.2573, 0.06776, 0.7236, 0.06381, 0.7237, 0.06391, 0.7236, 0.06394, 0.7236, 0.06381, 0.7236, 0.06394, 0.7236, 0.06383, 0.7183, 0.03641, 0.7172, 0.03641, 0.7172, 0.03638, 0.7183, 0.03641, 0.7172, 0.03638, 0.7183, 0.03638, 0.7232, 0.06121, 0.7233, 0.06111, 0.7233, 0.06114, 0.7232, 0.06121, 0.7233, 0.06114, 0.7232, 0.06123, 0.7237, 0.06391, 0.7237, 0.06394, 0.7236, 0.06397, 0.7237, 0.06391, 0.7236, 0.06397, 0.7236, 0.06394, 0.723, 0.06331, 0.723, 0.06333, 0.723, 0.0633, 0.723, 0.06331, 0.723, 0.0633, 0.723, 0.06327, 0.7221, 0.0633, 0.723, 0.0633, 0.723, 0.06333, 0.7221, 0.0633, 0.723, 0.06333, 0.7221, 0.06333, 0.7152, 0.06132, 0.7152, 0.06125, 0.716, 0.06125, 0.7152, 0.06132, 0.716, 0.06125, 0.716, 0.06132, 0.7152, 0.06132, 0.7152, 0.05955, 0.7152, 0.06125, 0.7152, 0.06132, 0.7152, 0.05951, 0.7152, 0.05955, 0.7152, 0.05909, 0.7152, 0.05955, 0.7152, 0.05951, 0.7152, 0.05909, 0.7152, 0.05915, 0.7152, 0.05955, 0.07714, 0.2507, 0.07713, 0.2476, 0.07724, 0.2476, 0.07714, 0.2507, 0.07724, 0.2476, 0.07725, 0.2506, 0.07714, 0.2507, 0.07725, 0.2506, 0.07831, 0.2506, 0.07714, 0.2507, 0.07831, 0.2506, 0.07842, 0.2507, 0.07831, 0.2506, 0.07842, 0.2476, 0.07842, 0.2507, 0.07831, 0.2506, 0.07831, 0.2476, 0.07842, 0.2476, 0.07724, 0.2476, 0.07713, 0.2476, 0.07712, 0.2469, 0.07724, 0.2476, 0.07712, 0.2469, 0.07722, 0.247, 0.07842, 0.2476, 0.07831, 0.2476, 0.07772, 0.247, 0.07842, 0.2476, 0.07772, 0.247, 0.07776, 0.2469, 0.2301, 0.06878, 0.2307, 0.06818, 0.2302, 0.06882, 0.2302, 0.06882, 0.2307, 0.06818, 0.2313, 0.06882, 0.2313, 0.06882, 0.2307, 0.06818, 0.2313, 0.06878, 0.2313, 0.06878, 0.2307, 0.06818, 0.2313, 0.06759, 0.2313, 0.06759, 0.2307, 0.06818, 0.2313, 0.06754, 0.2313, 0.06754, 0.2307, 0.06818, 0.2302, 0.06754, 0.2302, 0.06754, 0.2307, 0.06818, 0.2301, 0.06759, 0.2301, 0.06759, 0.2307, 0.06818, 0.2301, 0.06878, 0.7229, 0.06323, 0.7229, 0.06144, 0.723, 0.06144, 0.7229, 0.06323, 0.723, 0.06144, 0.723, 0.0633, 0.723, 0.0633, 0.723, 0.06144, 0.723, 0.06144, 0.723, 0.0633, 0.723, 0.06144, 0.723, 0.06327, 0.7233, 0.06114, 0.7237, 0.06292, 0.7236, 0.06293, 0.7233, 0.06114, 0.7236, 0.06293, 0.7232, 0.06123, 0.7236, 0.06381, 0.724, 0.06194, 0.7241, 0.06195, 0.7236, 0.06381, 0.7241, 0.06195, 0.7237, 0.06391, 0.724, 0.06194, 0.7242, 0.06147, 0.7241, 0.06195, 0.724, 0.06194, 0.7241, 0.06147, 0.7242, 0.06147, 0.7221, 0.06327, 0.7221, 0.06142, 0.7221, 0.06143, 0.7221, 0.06327, 0.7221, 0.06143, 0.7221, 0.0633, 0.728, 0.05865, 0.728, 0.0591, 0.728, 0.0591, 0.728, 0.05865, 0.728, 0.0591, 0.728, 0.05865, 0.728, 0.05913, 0.7281, 0.0596, 0.7281, 0.0596, 0.728, 0.05913, 0.7281, 0.0596, 0.728, 0.05913, 0.7178, 0.0337, 0.7178, 0.03368, 0.7183, 0.03368, 0.7183, 0.03368, 0.7183, 0.0337, 0.7178, 0.0337, 0.7221, 0.061, 0.7221, 0.06143, 0.7221, 0.06142, 0.7221, 0.061, 0.7221, 0.06142, 0.7221, 0.06097, 0.7221, 0.06096, 0.7226, 0.06096, 0.7225, 0.06098, 0.7221, 0.06096, 0.7225, 0.06098, 0.7221, 0.06098, 0.7226, 0.06097, 0.723, 0.06141, 0.723, 0.06142, 0.7226, 0.06097, 0.723, 0.06142, 0.7226, 0.06099, 0.728, 0.05865, 0.728, 0.05865, 0.728, 0.05863, 0.728, 0.05865, 0.728, 0.05863, 0.728, 0.05863, 0.7221, 0.06096, 0.7221, 0.06098, 0.7221, 0.061, 0.7221, 0.06096, 0.7221, 0.061, 0.7221, 0.06097, 0.728, 0.05913, 0.728, 0.05913, 0.728, 0.0591, 0.728, 0.05913, 0.728, 0.0591, 0.728, 0.0591, 0.7226, 0.06097, 0.7226, 0.06099, 0.7225, 0.06098, 0.7226, 0.06097, 0.7225, 0.06098, 0.7226, 0.06096, 0.7236, 0.06293, 0.7237, 0.06292, 0.7237, 0.06294, 0.7236, 0.06293, 0.7237, 0.06294, 0.7236, 0.06295, 0.723, 0.06144, 0.723, 0.06144, 0.723, 0.06142, 0.723, 0.06144, 0.723, 0.06142, 0.723, 0.06141, 0.7283, 0.06175, 0.7283, 0.06177, 0.7283, 0.06176, 0.723, 0.06144, 0.7229, 0.06144, 0.723, 0.06142, 0.716, 0.0595, 0.716, 0.05953, 0.7156, 0.05915, 0.716, 0.0595, 0.7156, 0.05915, 0.7156, 0.05909, 0.7156, 0.05909, 0.7156, 0.05915, 0.7156, 0.05914, 0.7156, 0.05909, 0.7156, 0.05914, 0.7156, 0.05908, 0.7156, 0.05908, 0.7156, 0.05914, 0.7152, 0.05914, 0.7156, 0.05908, 0.7152, 0.05914, 0.7152, 0.05908, 0.7152, 0.05908, 0.7152, 0.05914, 0.7152, 0.05915, 0.7152, 0.05908, 0.7152, 0.05915, 0.7152, 0.05909, 0.07772, 0.2469, 0.07776, 0.2469, 0.07772, 0.247, 0.07772, 0.2469, 0.07772, 0.247, 0.07768, 0.247, 0.07715, 0.2469, 0.07772, 0.2469, 0.07768, 0.247, 0.07715, 0.2469, 0.07768, 0.247, 0.07724, 0.247, 0.07712, 0.2469, 0.07715, 0.2469, 0.07724, 0.247, 0.07712, 0.2469, 0.07724, 0.247, 0.07722, 0.247, 0.1867, 0.5087, 0.1869, 0.6462, 0.1369, 0.6461, 0.1867, 0.5087, 0.1369, 0.6461, 0.1368, 0.5083, 0.1643, 0.6748, 0.1369, 0.6461, 0.1869, 0.6462, 0.1643, 0.6748, 0.1869, 0.6462, 0.188, 0.6751, 0.1664, 0.6758, 0.1643, 0.6748, 0.188, 0.6751, 0.188, 0.6751, 0.187, 0.6761, 0.1664, 0.6758])
me_electroplate_l_l4_001.materials.append(mat_electroplate_l_l4_1_001)
me_electroplate_l_l4_001.materials.append(mat_electroplate_l_l4_0_001)
me_electroplate_l_l4_001.use_remesh_preserve_volume = False
me_electroplate_l_l4_001.use_remesh_preserve_attributes = False
me_electroplate_l_l4_001.use_mirror_vertex_groups = False
me_electroplate_l_l4_001.update()
me_electroplate_l_l4_001.normals_split_custom_set([tuple(v) for v in zip(*[iter([3.064e-07, 0.7156, 0.6985, 0.0, 0.7156, 0.6985, 3.215e-07, 0.7156, 0.6985, 3.064e-07, 0.7156, 0.6985, 3.215e-07, 0.7156, 0.6985, 4.955e-07, 0.7156, 0.6985, 2.434e-06, -0.6767, -0.7362, 3.341e-06, -0.6767, -0.7362, 2.125e-06, -0.6767, -0.7362, 2.434e-06, -0.6767, -0.7362, 2.125e-06, -0.6767, -0.7362, 0.0, -0.6767, -0.7362, 1.195e-06, -0.979, -0.204, 3.374e-06, -0.979, -0.204, -9.27e-09, -0.979, -0.204, -9.27e-09, -0.979, -0.204, 4.022e-06, -0.979, -0.204, 1.195e-06, -0.979, -0.204, 4.022e-06, -0.979, -0.204, 5.744e-06, -0.979, -0.204, 1.195e-06, -0.979, -0.204, -9.27e-09, -0.979, -0.204, 3.374e-06, -0.979, -0.204, 2.55e-08, -0.9731, -0.2305, 1.791e-08, -0.9731, -0.2305, -9.27e-09, -0.979, -0.204, 2.55e-08, -0.9731, -0.2305, 1.791e-08, -0.9731, -0.2305, 2.55e-08, -0.9731, -0.2305, 2.71e-07, -0.9731, -0.2305, 0.5761, -0.8159, -0.04984, 0.5761, -0.8158, -0.04986, 0.5761, -0.8159, -0.04981, 0.5761, -0.8159, -0.04984, 0.5761, -0.8159, -0.04981, 0.5761, -0.8159, -0.04983, -0.9802, -0.1561, -0.1215, -0.9802, -0.1561, -0.1215, -0.9802, -0.1561, -0.1215, -0.9802, -0.1561, -0.1215, -0.9802, -0.1561, -0.1215, -0.9802, -0.1561, -0.1215, 0.0, 0.0, -1.0, 0.0, 0.0, -1.0, 0.0, 0.0, -1.0, 0.0, 0.0, -1.0, 0.0, 0.0, -1.0, 0.0, 0.0, -1.0, 0.0, 0.6943, 0.7197, 0.0, 0.6943, 0.7197, 0.0, 0.6943, 0.7197, 0.0, 0.6943, 0.7197, 0.0, 0.6943, 0.7197, 0.0, 0.6943, 0.7197, -1.0, 3.683e-08, 0.0, -1.0, 5.527e-07, 0.0, -1.0, 5.285e-07, 0.0, -1.0, 3.683e-08, 0.0, -1.0, 5.285e-07, 0.0, -1.0, 0.0, 0.0, 1.0, -1.005e-08, 0.0, 1.0, -8.637e-08, 0.0, 1.0, -8.133e-08, 0.0, 1.0, -1.005e-08, 0.0, 1.0, -8.133e-08, 0.0, 1.0, 0.0, 0.0, 0.0, 0.7291, -0.6844, 0.0, 0.7291, -0.6844, 0.0, 0.7291, -0.6844, 0.0, 0.7291, -0.6844, 0.0, 0.7291, -0.6844, 0.0, 0.7291, -0.6844, 0.6735, 0.7392, 0.0, 0.6735, 0.7392, 0.0, 0.6735, 0.7392, 0.0, 0.6735, 0.7392, 0.0, 0.6735, 0.7392, 0.0, 0.6735, 0.7392, 0.0, 0.0, 0.3023, -0.9532, 0.0, 0.3023, -0.9532, 0.0, 0.3023, -0.9532, 0.0, 0.3023, -0.9532, 0.0, 0.3023, -0.9532, 0.0, 0.3023, -0.9532, 0.0, -0.6672, -0.7449, 0.0, -0.6672, -0.7449, 0.0, -0.6672, -0.7449, 0.0, -0.6672, -0.7449, 0.0, -0.6672, -0.7449, 0.0, -0.6672, -0.7449, 0.9613, -0.184, -0.205, 0.9613, -0.184, -0.2051, 0.9613, -0.184, -0.205, 0.9613, -0.184, -0.205, 0.9613, -0.184, -0.205, 0.9613, -0.184, -0.205, -0.9613, -0.1839, -0.205, -0.9613, -0.184, -0.2051, -0.9613, -0.1841, -0.2051, -0.9613, -0.1839, -0.205, -0.9613, -0.1841, -0.2051, -0.9613, -0.184, -0.205, -0.6735, 0.7392, 0.0, -0.6735, 0.7392, 0.0, -0.6735, 0.7392, 0.0, -0.6735, 0.7392, 0.0, -0.6735, 0.7392, 0.0, -0.6735, 0.7392, 0.0, 0.5358, 0.6, 0.5941, 0.5358, 0.6, 0.5941, 0.5358, 0.6, 0.5941, 0.5358, 0.6, 0.5941, 0.5358, 0.6, 0.5941, 0.5358, 0.6, 0.5941, 0.6962, -0.02551, 0.7174, 0.6962, -0.0255, 0.7174, 0.6962, -0.02549, 0.7174, 0.6962, -0.02551, 0.7174, 0.6962, -0.02549, 0.7174, 0.6962, -0.02552, 0.7174, -0.699, 0.5241, 0.4865, -0.699, 0.5241, 0.4866, -0.699, 0.5241, 0.4865, -0.699, 0.5241, 0.4865, -0.699, 0.5241, 0.4865, -0.699, 0.5241, 0.4865, -0.5841, 0.5636, 0.5841, -0.5841, 0.5635, 0.5841, -0.5841, 0.5636, 0.5841, -0.5841, 0.5636, 0.5841, -0.5841, 0.5636, 0.5841, -0.5841, 0.5636, 0.5842, 0.0, 1.0, -2.232e-07, 0.0, 1.0, -7.064e-07, 0.0, 1.0, -1.225e-08, 0.0, 1.0, -1.225e-08, 0.0, 1.0, 0.0, 0.0, 1.0, -2.232e-07, 0.0, 1.0, 0.0, 0.0, 1.0, 0.0, 0.0, 1.0, -2.232e-07, 0.0, 1.0, 0.0, 0.0, 1.0, 0.0, 0.0, 1.0, 0.0, 0.3908, 0.8326, -0.3925, 0.3911, 0.8325, -0.3923, 0.3916, 0.8324, -0.3921, 0.3908, 0.8326, -0.3925, 0.3916, 0.8324, -0.3921, 0.3909, 0.8326, -0.3925, 0.7056, 0.02516, -0.7082, 0.7057, 0.0251, -0.7081, 0.7057, 0.02507, -0.708, 0.7056, 0.02516, -0.7082, 0.7057, 0.02507, -0.708, 0.7057, 0.02509, -0.7081, -0.7055, 0.02503, -0.7082, -0.7056, 0.02511, -0.7081, -0.7057, 0.02512, -0.7081, -0.7055, 0.02503, -0.7082, -0.7057, 0.02512, -0.7081, -0.7056, 0.0251, -0.7081, -0.391, 0.8325, -0.3925, -0.391, 0.8325, -0.3925, -0.3912, 0.8326, -0.3921, -0.391, 0.8325, -0.3925, -0.3912, 0.8326, -0.3921, -0.391, 0.8325, -0.3925, 0.8791, -0.4287, 0.2081, 0.8791, -0.4287, 0.2081, 0.8791, -0.4287, 0.2081, 0.8791, -0.4287, 0.2081, 0.8791, -0.4287, 0.2081, 0.8791, -0.4287, 0.2081, 0.000114, -0.8719, -0.4897, 0.0001153, -0.8719, -0.4897, 0.0001154, -0.8719, -0.4897, 0.000114, -0.8719, -0.4897, 0.0001154, -0.8719, -0.4897, 0.0001133, -0.8719, -0.4897, -0.9997, -0.02258, 0.005025, -0.9997, -0.02258, 0.005025, -0.9997, -0.02258, 0.005024, -0.9997, -0.02258, 0.005025, -0.9997, -0.02258, 0.005024, -0.9997, -0.0226, 0.005041, 0.8105, 0.3538, 0.4669, 0.8105, 0.3537, 0.4669, 0.8105, 0.3538, 0.4669, 0.8105, 0.3538, 0.4669, 0.8105, 0.3538, 0.4669, 0.8105, 0.3538, 0.4669, -0.7524, 0.5943, 0.284, -0.7525, 0.5943, 0.2838, -0.7525, 0.5943, 0.2838, -0.7524, 0.5943, 0.284, -0.7525, 0.5943, 0.2838, -0.7525, 0.5943, 0.2838, 2.227e-05, 0.8819, 0.4715, 1.085e-05, 0.882, 0.4712, 1.158e-05, 0.882, 0.4712, 2.227e-05, 0.8819, 0.4715, 1.158e-05, 0.882, 0.4712, 3.403e-05, 0.8817, 0.4718, 1.078e-07, 0.9786, 0.206, -0.000314, 0.9786, 0.206, 0.006946, 0.9786, 0.2057, 1.078e-07, 0.9786, 0.206, 0.006946, 0.9786, 0.2057, 0.006228, 0.9786, 0.2058, 1.078e-07, 0.9786, 0.206, -0.0005949, 0.9787, 0.2054, -0.000314, 0.9786, 0.206, 1.078e-07, 0.9786, 0.206, -0.0008808, 0.9789, 0.2044, -0.0005949, 0.9787, 0.2054, -0.001851, 0.9797, 0.2007, -0.0005949, 0.9787, 0.2054, -0.0008808, 0.9789, 0.2044, -0.001851, 0.9797, 0.2007, -0.001981, 0.9797, 0.2007, -0.0005949, 0.9787, 0.2054, 1.747e-05, 0.9786, 0.206, 8.704e-06, 0.9786, 0.206, 8.745e-06, 0.9786, 0.206, 1.747e-05, 0.9786, 0.206, 8.745e-06, 0.9786, 0.206, 1.989e-05, 0.9786, 0.206, 1.747e-05, 0.9786, 0.206, 1.989e-05, 0.9786, 0.206, 3.991e-05, 0.9786, 0.206, 1.747e-05, 0.9786, 0.206, 3.991e-05, 0.9786, 0.206, -3.482e-05, 0.9786, 0.2059, 3.991e-05, 0.9786, 0.206, -0.01779, 0.9784, 0.2058, -3.482e-05, 0.9786, 0.2059, 3.991e-05, 0.9786, 0.206, -0.0178, 0.9784, 0.2058, -0.01779, 0.9784, 0.2058, 8.745e-06, 0.9786, 0.206, 8.704e-06, 0.9786, 0.206, -3.807e-05, 0.9796, 0.201, 8.745e-06, 0.9786, 0.206, -3.807e-05, 0.9796, 0.201, -3.819e-05, 0.9796, 0.201, -0.01779, 0.9784, 0.2058, -0.0178, 0.9784, 0.2058, -0.01333, 0.9819, 0.189, -0.01779, 0.9784, 0.2058, -0.01333, 0.9819, 0.189, -0.01331, 0.9819, 0.1891, 5.681e-05, -1.0, -2.834e-05, 1.633e-10, -1.0, -2.871e-07, 2.736e-05, -1.0, -5.622e-05, 2.736e-05, -1.0, -5.622e-05, 1.633e-10, -1.0, -2.871e-07, -2.736e-05, -1.0, -5.622e-05, -2.736e-05, -1.0, -5.622e-05, 1.633e-10, -1.0, -2.871e-07, -5.681e-05, -1.0, -2.834e-05, -5.681e-05, -1.0, -2.834e-05, 1.633e-10, -1.0, -2.871e-07, -5.706e-05, -1.0, 2.84e-05, -5.706e-05, -1.0, 2.84e-05, 1.633e-10, -1.0, -2.871e-07, -2.721e-05, -1.0, 5.634e-05, -2.721e-05, -1.0, 5.634e-05, 1.633e-10, -1.0, -2.871e-07, 2.721e-05, -1.0, 5.634e-05, 2.721e-05, -1.0, 5.634e-05, 1.633e-10, -1.0, -2.871e-07, 5.706e-05, -1.0, 2.84e-05, 5.706e-05, -1.0, 2.84e-05, 1.633e-10, -1.0, -2.871e-07, 5.681e-05, -1.0, -2.834e-05, 0.006922, 0.9786, 0.2057, 0.01002, 0.9783, 0.2068, 0.01036, 0.9786, 0.2056, 0.006922, 0.9786, 0.2057, 0.01036, 0.9786, 0.2056, 0.00622, 0.9786, 0.2058, -0.679, 0.7185, 0.1507, -0.679, 0.7185, 0.1507, -0.679, 0.7185, 0.1507, -0.679, 0.7185, 0.1507, -0.679, 0.7185, 0.1507, -0.679, 0.7185, 0.1507, -1.0, 4.148e-07, 0.0, -1.0, -9.76e-08, 0.0, -1.0, -8.473e-08, 0.0, -1.0, 4.148e-07, 0.0, -1.0, -8.473e-08, 0.0, -1.0, 4.444e-07, 0.0, 1.0, 1.648e-06, 0.0, 1.0, 1.234e-07, 0.0, 1.0, 1.027e-07, 0.0, 1.0, 1.648e-06, 0.0, 1.0, 1.027e-07, 0.0, 1.0, 1.674e-06, 0.0, 1.0, 1.234e-07, 0.0, 1.0, 6.423e-07, 0.0, 1.0, 1.027e-07, 0.0, 1.0, 1.234e-07, 0.0, 1.0, 7.184e-07, 0.0, 1.0, 6.423e-07, 0.0, 0.677, 0.7203, 0.1511, 0.6769, 0.7203, 0.1511, 0.677, 0.7203, 0.1511, 0.677, 0.7203, 0.1511, 0.677, 0.7203, 0.1511, 0.6769, 0.7203, 0.1511, -2.016e-06, 0.1298, -0.9915, 0.0, 0.1299, -0.9915, -1.968e-07, 0.1298, -0.9915, -2.016e-06, 0.1298, -0.9915, -1.968e-07, 0.1298, -0.9915, -2.214e-06, 0.1298, -0.9915, -0.7146, 0.08616, -0.6942, -0.7146, 0.08613, -0.6942, -0.7146, 0.08613, -0.6942, -0.7146, 0.08616, -0.6942, -0.7146, 0.08613, -0.6942, -0.7146, 0.08617, -0.6942, -1.048e-08, -0.9731, -0.2305, 0.0, -0.9731, -0.2305, -1.309e-07, -0.9731, -0.2305, -1.309e-07, -0.9731, -0.2305, -1.322e-07, -0.9731, -0.2305, -1.048e-08, -0.9731, -0.2305, 0.707, 0.6929, 0.1417, 0.7068, 0.693, 0.1418, 0.707, 0.6929, 0.1417, 0.707, 0.6929, 0.1417, 0.707, 0.6929, 0.1417, 0.7067, 0.6931, 0.1418, 3.279e-05, 0.8141, -0.5807, 2.21e-05, 0.814, -0.5808, 2.134e-05, 0.814, -0.5808, 3.279e-05, 0.8141, -0.5807, 2.134e-05, 0.814, -0.5808, 0.0, 0.8138, -0.5811, -0.5536, 0.7258, -0.4082, -0.5536, 0.7258, -0.4082, -0.5536, 0.7258, -0.4082, -0.5536, 0.7258, -0.4082, -0.5536, 0.7258, -0.4082, -0.5536, 0.7258, -0.4082, 0.7033, 0.09629, -0.7043, 0.7033, 0.0963, -0.7044, 0.7033, 0.09629, -0.7043, 0.7033, 0.09629, -0.7043, 0.7033, 0.09629, -0.7043, 0.7033, 0.09629, -0.7043, 0.4186, 0.8725, -0.252, 0.4187, 0.8725, -0.252, 0.4188, 0.8724, -0.252, 0.4186, 0.8725, -0.252, 0.4188, 0.8724, -0.252, 0.4186, 0.8725, -0.252, -0.3872, 0.1201, -0.9142, -0.3869, 0.12, -0.9143, -0.3867, 0.1199, -0.9144, -0.3872, 0.1201, -0.9142, -0.3867, 0.1199, -0.9144, -0.3872, 0.1201, -0.9142, -0.2704, 0.8282, -0.4908, -0.2704, 0.8282, -0.4909, -0.2704, 0.8282, -0.4909, -0.2704, 0.8282, -0.4908, -0.2704, 0.8282, -0.4909, -0.2705, 0.8282, -0.4908, -0.9251, 0.04578, -0.3769, -0.9251, 0.04576, -0.3769, -0.9251, 0.04576, -0.3769, -0.9251, 0.04578, -0.3769, -0.9251, 0.04576, -0.3769, -0.9251, 0.04577, -0.3769, -0.6844, 0.7156, -0.1394, -0.6844, 0.7156, -0.1395, -0.6844, 0.7156, -0.1394, -0.6844, 0.7156, -0.1394, -0.6844, 0.7156, -0.1394, -0.6845, 0.7156, -0.1396, -0.01907, -0.9747, -0.2226, -0.01907, -0.9747, -0.2226, -0.01907, -0.9747, -0.2226, 0.01037, 0.9786, 0.2057, 0.01001, 0.9783, 0.2068, 0.009342, 0.9775, 0.2107, 0.00934, 0.9775, 0.2107, 0.01003, 0.9783, 0.2068, 0.008753, 0.9776, 0.2104, 0.00934, 0.9775, 0.2107, 0.008753, 0.9776, 0.2104, 0.008154, 0.9777, 0.2098, 0.008149, 0.9777, 0.2098, 0.008746, 0.9776, 0.2104, 0.0001482, 0.9796, 0.2007, 0.008149, 0.9777, 0.2098, 0.0001482, 0.9796, 0.2007, 0.0001357, 0.9796, 0.2007, 0.0, 0.9796, 0.2007, 0.0, 0.9796, 0.2007, 0.0, 0.9796, 0.2007, 0.0, 0.9796, 0.2007, 0.0, 0.9796, 0.2007, 0.0, 0.9796, 0.2007, -0.0001885, 0.9797, 0.2006, 0.0001483, 0.9796, 0.2009, -0.002008, 0.9797, 0.2007, -0.0001885, 0.9797, 0.2006, -0.002008, 0.9797, 0.2007, -0.001767, 0.9797, 0.2007, 0.0002012, 0.9796, 0.201, 0.0002806, 0.9796, 0.201, 5.246e-05, 0.9796, 0.201, 0.0002012, 0.9796, 0.201, 5.246e-05, 0.9796, 0.201, -2.154e-05, 0.9796, 0.201, -2.046e-05, 0.9796, 0.2009, 0.0, 0.9796, 0.201, -2.391e-06, 0.9796, 0.201, -2.046e-05, 0.9796, 0.2009, -2.391e-06, 0.9796, 0.201, -2.678e-05, 0.9796, 0.2009, -0.0002281, 0.9797, 0.2007, -0.000263, 0.9797, 0.2006, -6.113e-05, 0.9796, 0.201, -0.0002281, 0.9797, 0.2007, -6.113e-05, 0.9796, 0.201, -2.479e-05, 0.9796, 0.201, 0.0006411, 0.9785, 0.2063, 0.0007642, 0.9785, 0.2062, 0.0007791, 0.9785, 0.2061, 0.0006411, 0.9785, 0.2063, 0.0007791, 0.9785, 0.2061, 0.0007166, 0.9785, 0.2062, 0.0007508, 0.9797, 0.2004, 0.0007791, 0.9785, 0.2061, 0.0007642, 0.9785, 0.2062, 0.0007508, 0.9797, 0.2004, 0.0007642, 0.9785, 0.2062, 0.0008827, 0.9797, 0.2003, 0.0009284, 0.9797, 0.2003, 0.0007508, 0.9797, 0.2004, 0.0008827, 0.9797, 0.2003, 0.0008827, 0.9797, 0.2003, 0.0008783, 0.9797, 0.2003, 0.0009284, 0.9797, 0.2003])] * 3)])
me_electroplate_l_l4 = bpy.data.meshes.new('ElectroPlate_L_L4')
me_electroplate_l_l4.from_pydata([(-0.4186, 0.4319, -0.413), (-0.4186, -0.4232, -0.413), (0.4404, -1.347, 0.4253), (0.4405, 0.4134, 0.4255), (0.128, 0.3816, -0.3308), (0.6995, 0.4504, 0.2909), (0.7004, -1.377, 0.2919), (0.128, -0.3816, -0.3308), (4.282, 0.4529, 1.055), (4.311, 0.4229, 1.061), (4.311, -1.411, 1.061), (0.7493, -1.411, 0.3191), (0.7493, 0.4529, 0.3191), (4.332, 0.432, 1.066), (5.22, -1.411, 1.277), (5.228, -0.463, 1.278), (0.128, -0.3816, -0.3308), (0.7004, -1.377, 0.2919), (0.4915, -1.391, 0.4043), (-0.3786, -0.4719, -0.413), (0.6995, 0.4504, 0.2909), (0.128, 0.3816, -0.3308), (-0.3786, 0.4719, -0.413), (0.4875, 0.4534, 0.3995), (0.4975, -0.4419, -0.5), (0.4975, 0.4419, -0.5), (0.4975, 0.4387, -0.413), (0.4975, -0.4387, -0.413), (-0.4186, -0.4232, -0.413), (-0.4186, 0.4319, -0.413), (-0.5025, 0.4319, -0.5), (-0.5025, -0.4319, -0.5), (0.4675, 0.4719, -0.5), (-0.4625, 0.4719, -0.5), (-0.3786, 0.4719, -0.413), (0.4645, 0.4719, -0.413), (-0.4625, -0.4719, -0.5), (0.4675, -0.4719, -0.5), (0.4645, -0.4719, -0.413), (-0.3786, -0.4719, -0.413), (0.4099, 0.3516, -0.3308), (0.4099, -0.3516, -0.3308), (0.4975, -0.4387, -0.413), (0.4975, 0.4387, -0.413), (0.3799, -0.3816, -0.3308), (0.128, -0.3816, -0.3308), (-0.3786, -0.4719, -0.413), (0.4645, -0.4719, -0.413), (0.7744, 0.2166, 0.1969), (0.7295, 0.2535, 0.3386), (0.7295, -0.1974, 0.3386), (0.7744, -0.1605, 0.1969), (0.3017, 0.2166, -0.3308), (0.7744, 0.2166, 0.1969), (0.7744, -0.1605, 0.1969), (0.3017, -0.1605, -0.3308), (0.3017, -0.1605, -0.3308), (0.7744, -0.1605, 0.1969), (0.7295, -0.1974, 0.3386), (0.128, -0.1974, -0.3308), (0.128, 0.2535, -0.3308), (0.7295, 0.2535, 0.3386), (0.7744, 0.2166, 0.1969), (0.3017, 0.2166, -0.3308), (-0.3786, 0.4719, -0.413), (0.128, 0.3816, -0.3308), (0.3799, 0.3816, -0.3308), (0.4645, 0.4719, -0.413), (-0.4186, -0.4232, -0.413), (-0.5025, -0.4319, -0.5), (-0.4625, -0.4719, -0.5), (-0.3786, -0.4719, -0.413), (-0.3786, -0.4719, -0.413), (0.4915, -1.391, 0.4043), (0.4404, -1.347, 0.4253), (-0.4186, -0.4232, -0.413), (-0.4186, 0.4319, -0.413), (0.4405, 0.4134, 0.4255), (0.4875, 0.4534, 0.3995), (-0.3786, 0.4719, -0.413), (-0.3786, 0.4719, -0.413), (-0.4625, 0.4719, -0.5), (-0.5025, 0.4319, -0.5), (-0.4186, 0.4319, -0.413), (0.3799, -0.3816, -0.3308), (0.4099, -0.3516, -0.3308), (0.4099, 0.3516, -0.3308), (0.3799, 0.3816, -0.3308), (0.128, -0.3816, -0.3308), (0.128, 0.3816, -0.3308), (0.4975, -0.4387, -0.413), (0.4099, -0.3516, -0.3308), (0.3799, -0.3816, -0.3308), (0.4645, -0.4719, -0.413), (0.4645, -0.4719, -0.413), (0.4675, -0.4719, -0.5), (0.4975, -0.4419, -0.5), (0.4975, -0.4387, -0.413), (0.4975, 0.4387, -0.413), (0.4975, 0.4419, -0.5), (0.4675, 0.4719, -0.5), (0.4645, 0.4719, -0.413), (0.4645, 0.4719, -0.413), (0.3799, 0.3816, -0.3308), (0.4099, 0.3516, -0.3308), (0.4975, 0.4387, -0.413), (0.7493, -1.411, 0.3191), (0.5558, -1.411, 0.4312), (0.4915, -1.391, 0.4043), (0.7004, -1.377, 0.2919), (0.7004, -1.377, 0.2919), (0.6995, 0.4504, 0.2909), (0.7493, 0.4529, 0.3191), (0.7493, -1.411, 0.3191), (0.6995, 0.4504, 0.2909), (0.4875, 0.4534, 0.3995), (0.5565, 0.4529, 0.4308), (0.7493, 0.4529, 0.3191), (0.5558, -1.411, 0.4312), (0.4914, -1.37, 0.4526), (0.4404, -1.347, 0.4253), (0.4915, -1.391, 0.4043), (0.4875, 0.4534, 0.3995), (0.4405, 0.4134, 0.4255), (0.4914, 0.4129, 0.4526), (0.5565, 0.4529, 0.4308), (0.4914, -1.37, 0.4526), (0.4914, 0.4129, 0.4526), (0.4405, 0.4134, 0.4255), (0.4404, -1.347, 0.4253), (0.4914, -1.37, 0.4526), (0.651, -1.224, 0.4862), (0.651, 0.2765, 0.4862), (0.4914, 0.4129, 0.4526), (4.209, -1.232, 1.235), (4.289, -1.371, 1.252), (5.159, -1.371, 1.43), (5.035, -1.238, 1.405), (0.651, -1.224, 0.4862), (4.209, -1.232, 1.235), (4.209, -1.1, 1.235), (0.7843, -1.094, 0.5143), (0.7749, 0.1465, 0.5123), (0.651, 0.2765, 0.4862), (4.251, 0.2764, 1.241), (4.206, 0.1455, 1.236), (5.035, -1.238, 1.405), (4.927, -1.128, 1.383), (4.92, -0.5367, 1.381), (5.043, -0.4934, 1.406), (0.4675, -0.4719, -0.5), (-8.965e-05, -3.313e-11, -0.5), (0.4975, -0.4419, -0.5), (0.4975, 0.4419, -0.5), (0.4675, 0.4719, -0.5), (-0.4625, 0.4719, -0.5), (-0.5025, 0.4319, -0.5), (-0.5025, -0.4319, -0.5), (-0.4625, -0.4719, -0.5), (0.651, 0.2765, 0.4862), (4.251, 0.2764, 1.241), (4.259, 0.4122, 1.246), (0.4914, 0.4129, 0.4526), (0.4914, 0.4129, 0.4526), (4.259, 0.4122, 1.246), (4.264, 0.4529, 1.206), (0.5565, 0.4529, 0.4308), (0.5565, 0.4529, 0.4308), (4.264, 0.4529, 1.206), (4.282, 0.4529, 1.055), (0.7493, 0.4529, 0.3191), (0.7493, -1.411, 0.3191), (4.311, -1.411, 1.061), (4.293, -1.411, 1.212), (0.5558, -1.411, 0.4312), (5.203, -1.411, 1.398), (5.22, -1.411, 1.277), (0.5558, -1.411, 0.4312), (4.293, -1.411, 1.212), (4.289, -1.371, 1.252), (0.4914, -1.37, 0.4526), (5.249, -1.381, 1.283), (5.249, -0.5139, 1.283), (5.233, -0.514, 1.404), (5.233, -1.38, 1.404), (5.228, -0.463, 1.278), (4.332, 0.432, 1.066), (4.315, 0.4315, 1.217), (5.212, -0.4629, 1.4), (5.228, -0.463, 1.278), (5.249, -0.5139, 1.283), (5.249, -1.381, 1.283), (5.22, -1.411, 1.277), (5.159, -1.371, 1.43), (4.289, -1.371, 1.252), (4.293, -1.411, 1.212), (5.203, -1.411, 1.398), (5.233, -1.38, 1.404), (5.233, -0.514, 1.404), (5.189, -0.5307, 1.436), (5.189, -1.341, 1.436), (5.212, -0.4629, 1.4), (4.315, 0.4315, 1.217), (4.31, 0.391, 1.256), (5.168, -0.4796, 1.432), (5.249, -1.381, 1.283), (5.233, -1.38, 1.404), (5.203, -1.411, 1.398), (5.22, -1.411, 1.277), (5.233, -1.38, 1.404), (5.189, -1.341, 1.436), (5.159, -1.371, 1.43), (5.203, -1.411, 1.398), (5.228, -0.463, 1.278), (5.212, -0.4629, 1.4), (5.233, -0.514, 1.404), (5.249, -0.5139, 1.283), (5.212, -0.4629, 1.4), (5.168, -0.4796, 1.432), (5.189, -0.5307, 1.436), (5.233, -0.514, 1.404), (4.282, 0.4529, 1.055), (4.264, 0.4529, 1.206), (4.315, 0.4315, 1.217), (4.332, 0.432, 1.066), (4.264, 0.4529, 1.206), (4.259, 0.4122, 1.246), (4.31, 0.391, 1.256), (4.315, 0.4315, 1.217), (4.282, 0.4529, 1.055), (4.332, 0.432, 1.066), (4.311, 0.4229, 1.061), (4.259, 0.4122, 1.246), (4.251, 0.2764, 1.241), (4.31, 0.391, 1.256), (4.31, 0.391, 1.256), (4.251, 0.2764, 1.241), (5.043, -0.4934, 1.406), (5.168, -0.4796, 1.432), (5.168, -0.4796, 1.432), (5.043, -0.4934, 1.406), (5.062, -0.5393, 1.41), (5.189, -0.5307, 1.436), (5.189, -0.5307, 1.436), (5.062, -0.5393, 1.41), (5.062, -1.212, 1.41), (5.189, -1.341, 1.436), (5.189, -1.341, 1.436), (5.062, -1.212, 1.41), (5.035, -1.238, 1.405), (5.159, -1.371, 1.43), (5.062, -0.5393, 1.41), (5.043, -0.4934, 1.406), (4.92, -0.5367, 1.381), (4.946, -0.5886, 1.386), (5.062, -1.212, 1.41), (5.062, -0.5393, 1.41), (4.946, -0.5886, 1.386), (4.952, -1.102, 1.388), (5.035, -1.238, 1.405), (5.062, -1.212, 1.41), (4.952, -1.102, 1.388), (4.927, -1.128, 1.383), (0.7843, -1.094, 0.5143), (4.209, -1.1, 1.235), (4.206, 0.1455, 1.236), (0.7749, 0.1465, 0.5123), (4.92, -0.5367, 1.381), (4.927, -1.128, 1.383), (4.946, -0.5886, 1.386), (4.952, -1.102, 1.388)], [], [(0, 1, 2), (0, 2, 3), (4, 5, 6), (4, 6, 7), (8, 9, 10), (10, 11, 8), (11, 12, 8), (10, 9, 13), (14, 10, 13), (14, 13, 15), (16, 17, 18), (16, 18, 19), (20, 21, 22), (20, 22, 23), (24, 25, 26), (24, 26, 27), (28, 29, 30), (28, 30, 31), (32, 33, 34), (32, 34, 35), (36, 37, 38), (36, 38, 39), (40, 41, 42), (40, 42, 43), (44, 45, 46), (44, 46, 47), (48, 49, 50), (48, 50, 51), (52, 53, 54), (52, 54, 55), (56, 57, 58), (56, 58, 59), (60, 61, 62), (60, 62, 63), (64, 65, 66), (64, 66, 67), (68, 69, 70), (68, 70, 71), (72, 73, 74), (72, 74, 75), (76, 77, 78), (76, 78, 79), (80, 81, 82), (80, 82, 83), (84, 85, 86), (86, 87, 84), (87, 88, 84), (87, 89, 88), (90, 91, 92), (90, 92, 93), (94, 95, 96), (94, 96, 97), (98, 99, 100), (98, 100, 101), (102, 103, 104), (102, 104, 105), (106, 107, 108), (106, 108, 109), (110, 111, 112), (110, 112, 113), (114, 115, 116), (114, 116, 117), (118, 119, 120), (118, 120, 121), (122, 123, 124), (122, 124, 125), (126, 127, 128), (126, 128, 129), (130, 131, 132), (130, 132, 133), (130, 134, 131), (130, 135, 134), (136, 134, 135), (136, 137, 134), (138, 139, 140), (138, 140, 141), (138, 141, 142), (138, 142, 143), (142, 144, 143), (142, 145, 144), (140, 139, 146), (140, 146, 147), (144, 145, 148), (144, 148, 149), (150, 151, 152), (152, 151, 153), (153, 151, 154), (154, 151, 155), (155, 151, 156), (156, 151, 157), (157, 151, 158), (158, 151, 150), (159, 160, 161), (159, 161, 162), (163, 164, 165), (163, 165, 166), (167, 168, 169), (167, 169, 170), (171, 172, 173), (171, 173, 174), (172, 175, 173), (172, 176, 175), (177, 178, 179), (177, 179, 180), (181, 182, 183), (181, 183, 184), (185, 186, 187), (185, 187, 188), (189, 190, 191), (191, 192, 189), (193, 194, 195), (193, 195, 196), (197, 198, 199), (197, 199, 200), (201, 202, 203), (201, 203, 204), (205, 206, 207), (205, 207, 208), (209, 210, 211), (209, 211, 212), (213, 214, 215), (213, 215, 216), (217, 218, 219), (217, 219, 220), (221, 222, 223), (221, 223, 224), (225, 226, 227), (225, 227, 228), (229, 230, 231), (232, 233, 234), (235, 236, 237), (235, 237, 238), (239, 240, 241), (239, 241, 242), (243, 244, 245), (243, 245, 246), (247, 248, 249), (247, 249, 250), (251, 252, 253), (251, 253, 254), (255, 256, 257), (255, 257, 258), (259, 260, 261), (259, 261, 262), (263, 264, 265), (263, 265, 266), (267, 265, 264), (267, 264, 268), (269, 267, 268), (268, 270, 269)])
me_electroplate_l_l4.polygons.foreach_set('use_smooth', [True] * 150)
me_electroplate_l_l4.polygons.foreach_set('material_index', [1, 1, 1, 1, 1, 1, 1, 1, 1, 1, 1, 1, 1, 1, 1, 1, 1, 1, 1, 1, 1, 1, 1, 1, 1, 1, 1, 1, 1, 1, 1, 1, 1, 1, 1, 1, 1, 1, 1, 1, 1, 1, 1, 1, 1, 1, 1, 1, 1, 1, 1, 1, 1, 1, 1, 1, 1, 1, 1, 1, 1, 1, 1, 1, 1, 1, 1, 1, 1, 1, 1, 1, 1, 1, 1, 1, 1, 1, 1, 1, 1, 1, 1, 1, 1, 1, 1, 1, 1, 1, 1, 1, 1, 1, 1, 1, 1, 1, 1, 1, 1, 1, 1, 1, 1, 1, 1, 1, 1, 1, 1, 1, 1, 1, 1, 1, 1, 1, 1, 1, 1, 1, 1, 1, 1, 1, 1, 1, 1, 1, 1, 1, 1, 1, 1, 1, 1, 1, 1, 1, 1, 1, 1, 1, 0, 0, 0, 0, 0, 0])
_k = set([(0, 1), (0, 3), (1, 2), (2, 3), (4, 5), (4, 7), (5, 6), (6, 7), (8, 9), (8, 12), (9, 13), (10, 11), (10, 14), (11, 12), (13, 15), (14, 15), (16, 17), (16, 19), (17, 18), (18, 19), (20, 21), (20, 23), (21, 22), (22, 23), (24, 25), (24, 27), (25, 26), (26, 27), (28, 29), (28, 31), (29, 30), (30, 31), (32, 33), (32, 35), (33, 34), (34, 35), (36, 37), (36, 39), (37, 38), (38, 39), (40, 41), (40, 43), (41, 42), (42, 43), (44, 45), (44, 47), (45, 46), (46, 47), (48, 49), (48, 51), (49, 50), (50, 51), (52, 53), (52, 55), (53, 54), (54, 55), (56, 57), (56, 59), (57, 58), (58, 59), (60, 61), (60, 63), (61, 62), (62, 63), (64, 65), (64, 67), (65, 66), (66, 67), (68, 69), (68, 71), (69, 70), (70, 71), (72, 73), (72, 75), (73, 74), (74, 75), (76, 77), (76, 79), (77, 78), (78, 79), (80, 81), (80, 83), (81, 82), (82, 83), (84, 85), (84, 88), (85, 86), (86, 87), (87, 89), (88, 89), (90, 91), (90, 93), (91, 92), (92, 93), (94, 95), (94, 97), (95, 96), (96, 97), (98, 99), (98, 101), (99, 100), (100, 101), (102, 103), (102, 105), (103, 104), (104, 105), (106, 107), (106, 109), (107, 108), (108, 109), (110, 111), (110, 113), (111, 112), (112, 113), (114, 115), (114, 117), (115, 116), (116, 117), (118, 119), (118, 121), (119, 120), (120, 121), (122, 123), (122, 125), (123, 124), (124, 125), (126, 127), (126, 129), (127, 128), (128, 129), (130, 133), (130, 135), (131, 132), (131, 134), (132, 133), (134, 137), (135, 136), (136, 137), (138, 139), (138, 143), (139, 146), (140, 141), (140, 147), (141, 142), (142, 145), (143, 144), (144, 149), (145, 148), (146, 147), (148, 149), (150, 152), (150, 158), (152, 153), (153, 154), (154, 155), (155, 156), (156, 157), (157, 158), (159, 160), (159, 162), (160, 161), (161, 162), (163, 164), (163, 166), (164, 165), (165, 166), (167, 168), (167, 170), (168, 169), (169, 170), (171, 172), (171, 174), (172, 176), (173, 174), (173, 175), (175, 176), (177, 178), (177, 180), (178, 179), (179, 180), (181, 182), (181, 184), (182, 183), (183, 184), (185, 186), (185, 188), (186, 187), (187, 188), (189, 190), (189, 192), (190, 191), (191, 192), (193, 194), (193, 196), (194, 195), (195, 196), (197, 198), (197, 200), (198, 199), (199, 200), (201, 202), (201, 204), (202, 203), (203, 204), (205, 206), (205, 208), (206, 207), (207, 208), (209, 210), (209, 212), (210, 211), (211, 212), (213, 214), (213, 216), (214, 215), (215, 216), (217, 218), (217, 220), (218, 219), (219, 220), (221, 222), (221, 224), (222, 223), (223, 224), (225, 226), (225, 228), (226, 227), (227, 228), (229, 230), (229, 231), (230, 231), (232, 233), (232, 234), (233, 234), (235, 236), (235, 238), (236, 237), (237, 238), (239, 240), (239, 242), (240, 241), (241, 242), (243, 244), (243, 246), (244, 245), (245, 246), (247, 248), (247, 250), (248, 249), (249, 250), (251, 252), (251, 254), (252, 253), (253, 254), (255, 256), (255, 258), (256, 257), (257, 258), (259, 260), (259, 262), (260, 261), (261, 262), (263, 264), (263, 266), (264, 268), (265, 266), (265, 267), (267, 269), (268, 270), (269, 270)])
me_electroplate_l_l4.attributes.new('sharp_edge', 'BOOLEAN', 'EDGE').data.foreach_set('value', [ (min(e.vertices), max(e.vertices)) in _k for e in me_electroplate_l_l4.edges])
_uv = me_electroplate_l_l4.uv_layers.new(name='UVMap')
_uv.uv.foreach_set('vector', [0.5751, 0.07646, 0.5696, 0.07646, 0.5637, 0.06991, 0.5751, 0.07646, 0.5637, 0.06991, 0.575, 0.06991, 0.7202, 0.02723, 0.7202, 0.02724, 0.7202, 0.02724, 0.7202, 0.02723, 0.7202, 0.02724, 0.7202, 0.02723, 0.7172, 0.03426, 0.7172, 0.03425, 0.7183, 0.03425, 0.7183, 0.03425, 0.7183, 0.03638, 0.7172, 0.03426, 0.7183, 0.03638, 0.7172, 0.03638, 0.7172, 0.03426, 0.7183, 0.03425, 0.7172, 0.03425, 0.7172, 0.03423, 0.7183, 0.0337, 0.7183, 0.03425, 0.7172, 0.03423, 0.7183, 0.0337, 0.7172, 0.03423, 0.7178, 0.0337, 0.5807, 0.05237, 0.5816, 0.05156, 0.5817, 0.05186, 0.5807, 0.05237, 0.5817, 0.05186, 0.5806, 0.05309, 0.5806, 0.04444, 0.5798, 0.0437, 0.5797, 0.04304, 0.5806, 0.04444, 0.5797, 0.04304, 0.5807, 0.04416, 0.2521, 0.06738, 0.2521, 0.06863, 0.252, 0.06862, 0.2521, 0.06738, 0.252, 0.06862, 0.252, 0.06739, 0.238, 0.0865, 0.2391, 0.0865, 0.2391, 0.08661, 0.238, 0.0865, 0.2391, 0.08661, 0.2379, 0.08661, 0.2386, 0.07929, 0.2386, 0.07808, 0.2387, 0.07819, 0.2386, 0.07929, 0.2387, 0.07819, 0.2387, 0.07929, 0.2395, 0.08836, 0.2395, 0.08704, 0.2396, 0.08704, 0.2395, 0.08836, 0.2396, 0.08704, 0.2396, 0.08824, 0.2519, 0.0685, 0.2519, 0.06751, 0.252, 0.06739, 0.2519, 0.0685, 0.252, 0.06739, 0.252, 0.06862, 0.2397, 0.08716, 0.2397, 0.08752, 0.2396, 0.08824, 0.2397, 0.08716, 0.2396, 0.08824, 0.2396, 0.08704, 0.7209, 0.05643, 0.7209, 0.05651, 0.7206, 0.05651, 0.7209, 0.05643, 0.7206, 0.05651, 0.7207, 0.05643, 0.7209, 0.05615, 0.7209, 0.05643, 0.7207, 0.05643, 0.7209, 0.05615, 0.7207, 0.05643, 0.7207, 0.05615, 0.7233, 0.05656, 0.7231, 0.0563, 0.7231, 0.05623, 0.7233, 0.05656, 0.7231, 0.05623, 0.7234, 0.05656, 0.7158, 0.05649, 0.7161, 0.05617, 0.7161, 0.05624, 0.7158, 0.05649, 0.7161, 0.05624, 0.7159, 0.05649, 0.2387, 0.07819, 0.2388, 0.07885, 0.2388, 0.07917, 0.2387, 0.07819, 0.2388, 0.07917, 0.2387, 0.07929, 0.238, 0.0865, 0.2379, 0.08661, 0.2379, 0.08656, 0.238, 0.0865, 0.2379, 0.08656, 0.2379, 0.08645, 0.5806, 0.05309, 0.5817, 0.05186, 0.5818, 0.05193, 0.5806, 0.05309, 0.5818, 0.05193, 0.5806, 0.05315, 0.5801, 0.05135, 0.58, 0.0502, 0.5801, 0.05013, 0.5801, 0.05135, 0.5801, 0.05013, 0.5801, 0.0513, 0.2392, 0.08645, 0.2392, 0.08656, 0.2391, 0.08661, 0.2392, 0.08645, 0.2391, 0.08661, 0.2391, 0.0865, 0.2572, 0.06671, 0.2572, 0.06675, 0.2572, 0.06765, 0.2572, 0.06765, 0.2572, 0.06769, 0.2572, 0.06671, 0.2572, 0.06769, 0.2568, 0.06671, 0.2572, 0.06671, 0.2572, 0.06769, 0.2568, 0.06769, 0.2568, 0.06671, 0.2573, 0.06663, 0.2572, 0.06675, 0.2572, 0.06671, 0.2573, 0.06663, 0.2572, 0.06671, 0.2573, 0.06659, 0.2396, 0.08704, 0.2395, 0.08704, 0.2395, 0.087, 0.2396, 0.08704, 0.2395, 0.087, 0.2396, 0.087, 0.2387, 0.07933, 0.2386, 0.07933, 0.2386, 0.07929, 0.2387, 0.07933, 0.2386, 0.07929, 0.2387, 0.07929, 0.2573, 0.06781, 0.2572, 0.06769, 0.2572, 0.06765, 0.2573, 0.06781, 0.2572, 0.06765, 0.2573, 0.06776, 0.7236, 0.06381, 0.7237, 0.06391, 0.7236, 0.06394, 0.7236, 0.06381, 0.7236, 0.06394, 0.7236, 0.06383, 0.7183, 0.03641, 0.7172, 0.03641, 0.7172, 0.03638, 0.7183, 0.03641, 0.7172, 0.03638, 0.7183, 0.03638, 0.7232, 0.06121, 0.7233, 0.06111, 0.7233, 0.06114, 0.7232, 0.06121, 0.7233, 0.06114, 0.7232, 0.06123, 0.7237, 0.06391, 0.7237, 0.06394, 0.7236, 0.06397, 0.7237, 0.06391, 0.7236, 0.06397, 0.7236, 0.06394, 0.723, 0.06331, 0.723, 0.06333, 0.723, 0.0633, 0.723, 0.06331, 0.723, 0.0633, 0.723, 0.06327, 0.7221, 0.0633, 0.723, 0.0633, 0.723, 0.06333, 0.7221, 0.0633, 0.723, 0.06333, 0.7221, 0.06333, 0.7152, 0.06132, 0.7152, 0.06125, 0.716, 0.06125, 0.7152, 0.06132, 0.716, 0.06125, 0.716, 0.06132, 0.7152, 0.06132, 0.7152, 0.05955, 0.7152, 0.06125, 0.7152, 0.06132, 0.7152, 0.05951, 0.7152, 0.05955, 0.7152, 0.05909, 0.7152, 0.05955, 0.7152, 0.05951, 0.7152, 0.05909, 0.7152, 0.05915, 0.7152, 0.05955, 0.07714, 0.2507, 0.07713, 0.2476, 0.07724, 0.2476, 0.07714, 0.2507, 0.07724, 0.2476, 0.07725, 0.2506, 0.07714, 0.2507, 0.07725, 0.2506, 0.07831, 0.2506, 0.07714, 0.2507, 0.07831, 0.2506, 0.07842, 0.2507, 0.07831, 0.2506, 0.07842, 0.2476, 0.07842, 0.2507, 0.07831, 0.2506, 0.07831, 0.2476, 0.07842, 0.2476, 0.07724, 0.2476, 0.07713, 0.2476, 0.07712, 0.2469, 0.07724, 0.2476, 0.07712, 0.2469, 0.07722, 0.247, 0.07842, 0.2476, 0.07831, 0.2476, 0.07772, 0.247, 0.07842, 0.2476, 0.07772, 0.247, 0.07776, 0.2469, 0.2301, 0.06878, 0.2307, 0.06818, 0.2302, 0.06882, 0.2302, 0.06882, 0.2307, 0.06818, 0.2313, 0.06882, 0.2313, 0.06882, 0.2307, 0.06818, 0.2313, 0.06878, 0.2313, 0.06878, 0.2307, 0.06818, 0.2313, 0.06759, 0.2313, 0.06759, 0.2307, 0.06818, 0.2313, 0.06754, 0.2313, 0.06754, 0.2307, 0.06818, 0.2302, 0.06754, 0.2302, 0.06754, 0.2307, 0.06818, 0.2301, 0.06759, 0.2301, 0.06759, 0.2307, 0.06818, 0.2301, 0.06878, 0.7229, 0.06323, 0.7229, 0.06144, 0.723, 0.06144, 0.7229, 0.06323, 0.723, 0.06144, 0.723, 0.0633, 0.723, 0.0633, 0.723, 0.06144, 0.723, 0.06144, 0.723, 0.0633, 0.723, 0.06144, 0.723, 0.06327, 0.7233, 0.06114, 0.7237, 0.06292, 0.7236, 0.06293, 0.7233, 0.06114, 0.7236, 0.06293, 0.7232, 0.06123, 0.7236, 0.06381, 0.724, 0.06194, 0.7241, 0.06195, 0.7236, 0.06381, 0.7241, 0.06195, 0.7237, 0.06391, 0.724, 0.06194, 0.7242, 0.06147, 0.7241, 0.06195, 0.724, 0.06194, 0.7241, 0.06147, 0.7242, 0.06147, 0.7221, 0.06327, 0.7221, 0.06142, 0.7221, 0.06143, 0.7221, 0.06327, 0.7221, 0.06143, 0.7221, 0.0633, 0.728, 0.05865, 0.728, 0.0591, 0.728, 0.0591, 0.728, 0.05865, 0.728, 0.0591, 0.728, 0.05865, 0.728, 0.05913, 0.7281, 0.0596, 0.7281, 0.0596, 0.728, 0.05913, 0.7281, 0.0596, 0.728, 0.05913, 0.7178, 0.0337, 0.7178, 0.03368, 0.7183, 0.03368, 0.7183, 0.03368, 0.7183, 0.0337, 0.7178, 0.0337, 0.7221, 0.061, 0.7221, 0.06143, 0.7221, 0.06142, 0.7221, 0.061, 0.7221, 0.06142, 0.7221, 0.06097, 0.7221, 0.06096, 0.7226, 0.06096, 0.7225, 0.06098, 0.7221, 0.06096, 0.7225, 0.06098, 0.7221, 0.06098, 0.7226, 0.06097, 0.723, 0.06141, 0.723, 0.06142, 0.7226, 0.06097, 0.723, 0.06142, 0.7226, 0.06099, 0.728, 0.05865, 0.728, 0.05865, 0.728, 0.05863, 0.728, 0.05865, 0.728, 0.05863, 0.728, 0.05863, 0.7221, 0.06096, 0.7221, 0.06098, 0.7221, 0.061, 0.7221, 0.06096, 0.7221, 0.061, 0.7221, 0.06097, 0.728, 0.05913, 0.728, 0.05913, 0.728, 0.0591, 0.728, 0.05913, 0.728, 0.0591, 0.728, 0.0591, 0.7226, 0.06097, 0.7226, 0.06099, 0.7225, 0.06098, 0.7226, 0.06097, 0.7225, 0.06098, 0.7226, 0.06096, 0.7236, 0.06293, 0.7237, 0.06292, 0.7237, 0.06294, 0.7236, 0.06293, 0.7237, 0.06294, 0.7236, 0.06295, 0.723, 0.06144, 0.723, 0.06144, 0.723, 0.06142, 0.723, 0.06144, 0.723, 0.06142, 0.723, 0.06141, 0.7283, 0.06175, 0.7283, 0.06177, 0.7283, 0.06176, 0.723, 0.06144, 0.7229, 0.06144, 0.723, 0.06142, 0.716, 0.0595, 0.716, 0.05953, 0.7156, 0.05915, 0.716, 0.0595, 0.7156, 0.05915, 0.7156, 0.05909, 0.7156, 0.05909, 0.7156, 0.05915, 0.7156, 0.05914, 0.7156, 0.05909, 0.7156, 0.05914, 0.7156, 0.05908, 0.7156, 0.05908, 0.7156, 0.05914, 0.7152, 0.05914, 0.7156, 0.05908, 0.7152, 0.05914, 0.7152, 0.05908, 0.7152, 0.05908, 0.7152, 0.05914, 0.7152, 0.05915, 0.7152, 0.05908, 0.7152, 0.05915, 0.7152, 0.05909, 0.07772, 0.2469, 0.07776, 0.2469, 0.07772, 0.247, 0.07772, 0.2469, 0.07772, 0.247, 0.07768, 0.247, 0.07715, 0.2469, 0.07772, 0.2469, 0.07768, 0.247, 0.07715, 0.2469, 0.07768, 0.247, 0.07724, 0.247, 0.07712, 0.2469, 0.07715, 0.2469, 0.07724, 0.247, 0.07712, 0.2469, 0.07724, 0.247, 0.07722, 0.247, 0.1867, 0.5087, 0.1869, 0.6462, 0.1369, 0.6461, 0.1867, 0.5087, 0.1369, 0.6461, 0.1368, 0.5083, 0.1643, 0.6748, 0.1369, 0.6461, 0.1869, 0.6462, 0.1643, 0.6748, 0.1869, 0.6462, 0.188, 0.6751, 0.1664, 0.6758, 0.1643, 0.6748, 0.188, 0.6751, 0.188, 0.6751, 0.187, 0.6761, 0.1664, 0.6758])
me_electroplate_l_l4.materials.append(mat_electroplate_l_l4_1)
me_electroplate_l_l4.materials.append(mat_electroplate_l_l4_0)
me_electroplate_l_l4.use_remesh_preserve_volume = False
me_electroplate_l_l4.use_remesh_preserve_attributes = False
me_electroplate_l_l4.use_mirror_vertex_groups = False
me_electroplate_l_l4.update()
me_electroplate_l_l4.normals_split_custom_set([tuple(v) for v in zip(*[iter([-0.6985, -5.858e-07, 0.7156, -0.6985, -2.922e-07, 0.7156, -0.6985, -6.003e-07, 0.7156, -0.6985, -5.858e-07, 0.7156, -0.6985, -6.003e-07, 0.7156, -0.6985, -7.67e-07, 0.7156, 0.7362, -2.162e-06, -0.6767, 0.7362, -3.071e-06, -0.6767, 0.7362, -1.852e-06, -0.6767, 0.7362, -2.162e-06, -0.6767, 0.7362, -1.852e-06, -0.6767, 0.7362, 2.77e-07, -0.6767, 0.204, -1.155e-06, -0.979, 0.204, -3.374e-06, -0.979, 0.204, 1.076e-07, -0.979, 0.204, 1.076e-07, -0.979, 0.204, -3.976e-06, -0.979, 0.204, -1.155e-06, -0.979, 0.204, -3.976e-06, -0.979, 0.204, -5.708e-06, -0.979, 0.204, -1.155e-06, -0.979, 0.204, 1.076e-07, -0.979, 0.204, -3.374e-06, -0.979, 0.2305, 7.657e-09, -0.9731, 0.2305, 7.96e-08, -0.9731, 0.204, 1.076e-07, -0.979, 0.2305, 7.657e-09, -0.9731, 0.2305, 7.96e-08, -0.9731, 0.2305, 7.657e-09, -0.9731, 0.2305, -2.71e-07, -0.9731, 0.04984, -0.5761, -0.8159, 0.04986, -0.5761, -0.8158, 0.04981, -0.5761, -0.8159, 0.04984, -0.5761, -0.8159, 0.04981, -0.5761, -0.8159, 0.04983, -0.5761, -0.8159, 0.1215, 0.9802, -0.1561, 0.1215, 0.9802, -0.1561, 0.1215, 0.9802, -0.1561, 0.1215, 0.9802, -0.1561, 0.1215, 0.9802, -0.1561, 0.1215, 0.9802, -0.1561, 1.0, 3.904e-07, -1.307e-08, 1.0, 3.877e-07, 1.487e-08, 1.0, 3.879e-07, 1.305e-08, 1.0, 3.904e-07, -1.307e-08, 1.0, 3.879e-07, 1.305e-08, 1.0, 3.905e-07, -1.498e-08, -0.7197, -2.205e-07, 0.6943, -0.7197, -2.884e-07, 0.6943, -0.7197, -2.818e-07, 0.6943, -0.7197, -2.205e-07, 0.6943, -0.7197, -2.818e-07, 0.6943, -0.7197, -2.141e-07, 0.6943, -3.885e-07, 1.0, 6.139e-09, -3.845e-07, 1.0, 9.212e-08, -3.847e-07, 1.0, 8.809e-08, -3.885e-07, 1.0, 6.139e-09, -3.847e-07, 1.0, 8.809e-08, -3.888e-07, 1.0, 0.0, 3.883e-07, -1.0, -8.377e-09, 3.845e-07, -1.0, -7.197e-08, 3.848e-07, -1.0, -6.778e-08, 3.883e-07, -1.0, -8.377e-09, 3.848e-07, -1.0, -6.778e-08, 3.888e-07, -1.0, 0.0, 0.6844, 2.216e-07, 0.7291, 0.6844, 3.525e-07, 0.7291, 0.6844, 3.301e-07, 0.7291, 0.6844, 2.216e-07, 0.7291, 0.6844, 3.301e-07, 0.7291, 0.6844, 2.119e-07, 0.7291, 1.751e-07, -0.6735, 0.7392, 2.422e-07, -0.6735, 0.7392, 1.933e-07, -0.6735, 0.7392, 1.751e-07, -0.6735, 0.7392, 1.933e-07, -0.6735, 0.7392, 1.698e-07, -0.6735, 0.7392, 0.9532, 5.407e-07, 0.3023, 0.9532, 6.675e-07, 0.3023, 0.9532, 1.732e-07, 0.3023, 0.9532, 5.407e-07, 0.3023, 0.9532, 1.732e-07, 0.3023, 0.9532, 0.0, 0.3023, 0.7449, 2.231e-07, -0.6672, 0.7449, 2.231e-07, -0.6672, 0.7449, 2.231e-07, -0.6672, 0.7449, 2.231e-07, -0.6672, 0.7449, 2.231e-07, -0.6672, 0.7449, 2.231e-07, -0.6672, 0.205, -0.9613, -0.184, 0.2051, -0.9613, -0.184, 0.205, -0.9613, -0.184, 0.205, -0.9613, -0.184, 0.205, -0.9613, -0.184, 0.205, -0.9613, -0.184, 0.205, 0.9613, -0.1839, 0.2051, 0.9613, -0.184, 0.2051, 0.9613, -0.1841, 0.205, 0.9613, -0.1839, 0.2051, 0.9613, -0.1841, 0.205, 0.9613, -0.184, -3.067e-07, 0.6735, 0.7392, -3.427e-07, 0.6735, 0.7392, -2.933e-07, 0.6735, 0.7392, -3.067e-07, 0.6735, 0.7392, -2.933e-07, 0.6735, 0.7392, -2.894e-07, 0.6735, 0.7392, -0.5941, -0.5358, 0.6, -0.5941, -0.5358, 0.6, -0.5941, -0.5358, 0.6, -0.5941, -0.5358, 0.6, -0.5941, -0.5358, 0.6, -0.5941, -0.5358, 0.6, -0.7174, -0.6962, -0.02551, -0.7174, -0.6962, -0.0255, -0.7174, -0.6962, -0.0255, -0.7174, -0.6962, -0.02551, -0.7174, -0.6962, -0.0255, -0.7174, -0.6962, -0.02552, -0.4865, 0.699, 0.5241, -0.4866, 0.699, 0.5241, -0.4865, 0.699, 0.5241, -0.4865, 0.699, 0.5241, -0.4865, 0.699, 0.5241, -0.4865, 0.699, 0.5241, -0.5841, 0.5841, 0.5636, -0.5841, 0.5841, 0.5635, -0.5841, 0.5841, 0.5636, -0.5841, 0.5841, 0.5636, -0.5841, 0.5841, 0.5636, -0.5842, 0.5841, 0.5636, -1.399e-07, -3.696e-14, 1.0, 0.0, 0.0, 1.0, 0.0, 0.0, 1.0, 0.0, 0.0, 1.0, -2.839e-08, -2.714e-14, 1.0, -1.399e-07, -3.696e-14, 1.0, -2.839e-08, -2.714e-14, 1.0, -1.673e-07, -5.169e-14, 1.0, -1.399e-07, -3.696e-14, 1.0, -2.839e-08, -2.714e-14, 1.0, 0.0, -3.696e-14, 1.0, -1.673e-07, -5.169e-14, 1.0, 0.3925, -0.3908, 0.8326, 0.3923, -0.3911, 0.8325, 0.3921, -0.3916, 0.8324, 0.3925, -0.3908, 0.8326, 0.3921, -0.3916, 0.8324, 0.3925, -0.3909, 0.8326, 0.7082, -0.7056, 0.02516, 0.7081, -0.7057, 0.0251, 0.708, -0.7057, 0.02507, 0.7082, -0.7056, 0.02516, 0.708, -0.7057, 0.02507, 0.7081, -0.7057, 0.02509, 0.7082, 0.7055, 0.02503, 0.7081, 0.7056, 0.02511, 0.7081, 0.7057, 0.02512, 0.7082, 0.7055, 0.02503, 0.7081, 0.7057, 0.02512, 0.7081, 0.7056, 0.0251, 0.3925, 0.391, 0.8325, 0.3925, 0.391, 0.8325, 0.3921, 0.3912, 0.8326, 0.3925, 0.391, 0.8325, 0.3921, 0.3912, 0.8326, 0.3925, 0.391, 0.8325, -0.2081, -0.8791, -0.4287, -0.2081, -0.8791, -0.4287, -0.2081, -0.8791, -0.4287, -0.2081, -0.8791, -0.4287, -0.2081, -0.8791, -0.4287, -0.2081, -0.8791, -0.4287, 0.4897, -0.0001139, -0.8719, 0.4897, -0.000115, -0.8719, 0.4897, -0.0001152, -0.8719, 0.4897, -0.0001139, -0.8719, 0.4897, -0.0001152, -0.8719, 0.4897, -0.0001131, -0.8719, -0.005025, 0.9997, -0.02258, -0.005026, 0.9997, -0.02258, -0.005025, 0.9997, -0.02258, -0.005025, 0.9997, -0.02258, -0.005025, 0.9997, -0.02258, -0.005041, 0.9997, -0.0226, -0.4669, -0.8105, 0.3538, -0.4669, -0.8105, 0.3537, -0.4669, -0.8105, 0.3538, -0.4669, -0.8105, 0.3538, -0.4669, -0.8105, 0.3538, -0.4669, -0.8105, 0.3537, -0.284, 0.7524, 0.5943, -0.2838, 0.7525, 0.5943, -0.2838, 0.7525, 0.5943, -0.284, 0.7524, 0.5943, -0.2838, 0.7525, 0.5943, -0.2838, 0.7525, 0.5943, -0.4715, -2.247e-05, 0.8819, -0.4712, -1.103e-05, 0.882, -0.4712, -1.176e-05, 0.882, -0.4715, -2.247e-05, 0.8819, -0.4712, -1.176e-05, 0.882, -0.4718, -3.423e-05, 0.8817, -0.206, 2.294e-07, 0.9786, -0.206, 0.0003144, 0.9786, -0.2057, -0.006946, 0.9786, -0.206, 2.294e-07, 0.9786, -0.2057, -0.006946, 0.9786, -0.2058, -0.006228, 0.9786, -0.206, 2.294e-07, 0.9786, -0.2054, 0.0005953, 0.9787, -0.206, 0.0003144, 0.9786, -0.206, 2.294e-07, 0.9786, -0.2044, 0.0008825, 0.9789, -0.2054, 0.0005953, 0.9787, -0.2007, 0.001849, 0.9797, -0.2054, 0.0005953, 0.9787, -0.2044, 0.0008825, 0.9789, -0.2007, 0.001849, 0.9797, -0.2007, 0.001978, 0.9797, -0.2054, 0.0005953, 0.9787, -0.206, -1.751e-05, 0.9786, -0.206, -8.192e-06, 0.9786, -0.206, -8.321e-06, 0.9786, -0.206, -1.751e-05, 0.9786, -0.206, -8.321e-06, 0.9786, -0.206, -1.992e-05, 0.9786, -0.206, -1.751e-05, 0.9786, -0.206, -1.992e-05, 0.9786, -0.206, -3.996e-05, 0.9786, -0.206, -1.751e-05, 0.9786, -0.206, -3.996e-05, 0.9786, -0.2059, 3.478e-05, 0.9786, -0.206, -3.996e-05, 0.9786, -0.2058, 0.01779, 0.9784, -0.2059, 3.478e-05, 0.9786, -0.206, -3.996e-05, 0.9786, -0.2058, 0.0178, 0.9784, -0.2058, 0.01779, 0.9784, -0.206, -8.321e-06, 0.9786, -0.206, -8.192e-06, 0.9786, -0.201, 3.706e-05, 0.9796, -0.206, -8.321e-06, 0.9786, -0.201, 3.706e-05, 0.9796, -0.201, 3.666e-05, 0.9796, -0.2058, 0.01779, 0.9784, -0.2058, 0.0178, 0.9784, -0.189, 0.01333, 0.9819, -0.2058, 0.01779, 0.9784, -0.189, 0.01333, 0.9819, -0.1891, 0.01331, 0.9819, 2.812e-05, -5.683e-05, -1.0, 3.144e-07, -1.841e-10, -1.0, 5.604e-05, -2.737e-05, -1.0, 5.604e-05, -2.737e-05, -1.0, 3.144e-07, -1.841e-10, -1.0, 5.604e-05, 2.737e-05, -1.0, 5.604e-05, 2.737e-05, -1.0, 3.144e-07, -1.841e-10, -1.0, 2.812e-05, 5.683e-05, -1.0, 2.812e-05, 5.683e-05, -1.0, 3.144e-07, -1.841e-10, -1.0, -2.799e-05, 5.706e-05, -1.0, -2.799e-05, 5.706e-05, -1.0, 3.144e-07, -1.841e-10, -1.0, -5.597e-05, 2.721e-05, -1.0, -5.597e-05, 2.721e-05, -1.0, 3.144e-07, -1.841e-10, -1.0, -5.597e-05, -2.721e-05, -1.0, -5.597e-05, -2.721e-05, -1.0, 3.144e-07, -1.841e-10, -1.0, -2.799e-05, -5.706e-05, -1.0, -2.799e-05, -5.706e-05, -1.0, 3.144e-07, -1.841e-10, -1.0, 2.812e-05, -5.683e-05, -1.0, -0.2057, -0.006923, 0.9786, -0.2068, -0.01002, 0.9783, -0.2056, -0.01036, 0.9786, -0.2057, -0.006923, 0.9786, -0.2056, -0.01036, 0.9786, -0.2058, -0.00622, 0.9786, -0.1507, 0.679, 0.7185, -0.1507, 0.679, 0.7185, -0.1507, 0.679, 0.7185, -0.1507, 0.679, 0.7185, -0.1507, 0.679, 0.7185, -0.1507, 0.679, 0.7185, -3.551e-07, 1.0, -4.082e-07, -3.608e-07, 1.0, 2.18e-07, -3.606e-07, 1.0, 2.022e-07, -3.551e-07, 1.0, -4.082e-07, -3.606e-07, 1.0, 2.022e-07, -3.548e-07, 1.0, -4.444e-07, 2.832e-07, -1.0, 1.65e-06, 3.282e-07, -1.0, 1.177e-07, 3.187e-07, -1.0, 1.525e-07, 2.832e-07, -1.0, 1.65e-06, 3.187e-07, -1.0, 1.525e-07, 2.813e-07, -1.0, 1.674e-06, 3.282e-07, -1.0, 1.177e-07, 2.545e-07, -1.0, -7.298e-07, 3.187e-07, -1.0, 1.525e-07, 3.282e-07, -1.0, 1.177e-07, 2.543e-07, -1.0, -8.163e-07, 2.545e-07, -1.0, -7.298e-07, -0.1511, -0.677, 0.7203, -0.1511, -0.6769, 0.7203, -0.1511, -0.677, 0.7203, -0.1511, -0.677, 0.7203, -0.1511, -0.677, 0.7203, -0.1511, -0.677, 0.7203, 0.9915, 3.045e-06, 0.1298, 0.9915, 0.0, 0.1299, 0.9915, 2.972e-07, 0.1298, 0.9915, 3.045e-06, 0.1298, 0.9915, 2.972e-07, 0.1298, 0.9915, 3.343e-06, 0.1298, 0.6942, 0.7146, 0.08616, 0.6942, 0.7146, 0.08613, 0.6942, 0.7146, 0.08613, 0.6942, 0.7146, 0.08616, 0.6942, 0.7146, 0.08613, 0.6942, 0.7146, 0.08617, 0.2305, 3.523e-07, -0.9731, 0.2305, 3.997e-07, -0.9731, 0.2305, -1.924e-07, -0.9731, 0.2305, -1.924e-07, -0.9731, 0.2305, -1.984e-07, -0.9731, 0.2305, 3.523e-07, -0.9731, -0.1417, -0.707, 0.6929, -0.1418, -0.7068, 0.693, -0.1417, -0.707, 0.6929, -0.1417, -0.707, 0.6929, -0.1417, -0.707, 0.6929, -0.1418, -0.7067, 0.6931, 0.5807, -3.216e-05, 0.8141, 0.5808, -2.21e-05, 0.814, 0.5808, -2.132e-05, 0.814, 0.5807, -3.216e-05, 0.8141, 0.5808, -2.132e-05, 0.814, 0.5811, 6.747e-07, 0.8138, 0.4082, 0.5536, 0.7258, 0.4082, 0.5536, 0.7258, 0.4082, 0.5536, 0.7258, 0.4082, 0.5536, 0.7258, 0.4082, 0.5536, 0.7258, 0.4082, 0.5536, 0.7258, 0.7043, -0.7033, 0.09629, 0.7044, -0.7033, 0.0963, 0.7043, -0.7033, 0.09629, 0.7043, -0.7033, 0.09629, 0.7043, -0.7033, 0.09629, 0.7043, -0.7033, 0.09628, 0.252, -0.4186, 0.8725, 0.252, -0.4187, 0.8725, 0.252, -0.4188, 0.8724, 0.252, -0.4186, 0.8725, 0.252, -0.4188, 0.8724, 0.252, -0.4186, 0.8725, 0.9142, 0.3872, 0.1201, 0.9143, 0.3869, 0.12, 0.9144, 0.3867, 0.1199, 0.9142, 0.3872, 0.1201, 0.9144, 0.3867, 0.1199, 0.9142, 0.3872, 0.1201, 0.4908, 0.2704, 0.8282, 0.4909, 0.2704, 0.8282, 0.4909, 0.2704, 0.8282, 0.4908, 0.2704, 0.8282, 0.4909, 0.2704, 0.8282, 0.4908, 0.2705, 0.8282, 0.3769, 0.9251, 0.04578, 0.3769, 0.9251, 0.04576, 0.3769, 0.9251, 0.04576, 0.3769, 0.9251, 0.04578, 0.3769, 0.9251, 0.04576, 0.3769, 0.9251, 0.04577, 0.1394, 0.6844, 0.7156, 0.1395, 0.6844, 0.7156, 0.1394, 0.6844, 0.7156, 0.1394, 0.6844, 0.7156, 0.1394, 0.6844, 0.7156, 0.1396, 0.6845, 0.7156, 0.2226, 0.01907, -0.9747, 0.2226, 0.01907, -0.9747, 0.2226, 0.01907, -0.9747, -0.2057, -0.01037, 0.9786, -0.2068, -0.01001, 0.9783, -0.2107, -0.009342, 0.9775, -0.2107, -0.00934, 0.9775, -0.2068, -0.01003, 0.9783, -0.2104, -0.008753, 0.9776, -0.2107, -0.00934, 0.9775, -0.2104, -0.008753, 0.9776, -0.2098, -0.008154, 0.9777, -0.2098, -0.008149, 0.9777, -0.2104, -0.008746, 0.9776, -0.2007, -0.0001482, 0.9796, -0.2098, -0.008149, 0.9777, -0.2007, -0.0001482, 0.9796, -0.2007, -0.0001357, 0.9796, -0.2007, -2.993e-07, 0.9796, -0.2007, -3.421e-07, 0.9796, -0.2007, -2.733e-08, 0.9796, -0.2007, -2.993e-07, 0.9796, -0.2007, -2.733e-08, 0.9796, -0.2007, 0.0, 0.9796, -0.2006, 0.0001915, 0.9797, -0.2009, -0.0001509, 0.9796, -0.2007, 0.002006, 0.9797, -0.2006, 0.0001915, 0.9797, -0.2007, 0.002006, 0.9797, -0.2007, 0.001771, 0.9797, -0.201, -0.0002012, 0.9796, -0.201, -0.0002806, 0.9796, -0.201, -5.246e-05, 0.9796, -0.201, -0.0002012, 0.9796, -0.201, -5.246e-05, 0.9796, -0.201, 2.154e-05, 0.9796, -0.2009, 1.986e-05, 0.9796, -0.201, 0.0, 0.9796, -0.201, 2.32e-06, 0.9796, -0.2009, 1.986e-05, 0.9796, -0.201, 2.32e-06, 0.9796, -0.2009, 2.599e-05, 0.9796, -0.2007, 0.0002306, 0.9797, -0.2006, 0.0002655, 0.9797, -0.201, 6.373e-05, 0.9796, -0.2007, 0.0002306, 0.9797, -0.201, 6.373e-05, 0.9796, -0.201, 2.74e-05, 0.9796, -0.2063, -0.0006412, 0.9785, -0.2062, -0.0007642, 0.9785, -0.2061, -0.0007793, 0.9785, -0.2063, -0.0006412, 0.9785, -0.2061, -0.0007793, 0.9785, -0.2062, -0.0007167, 0.9785, -0.2004, -0.0007508, 0.9797, -0.2061, -0.0007793, 0.9785, -0.2062, -0.0007642, 0.9785, -0.2004, -0.0007508, 0.9797, -0.2062, -0.0007642, 0.9785, -0.2003, -0.0008824, 0.9797, -0.2003, -0.0009287, 0.9797, -0.2004, -0.0007508, 0.9797, -0.2003, -0.0008824, 0.9797, -0.2003, -0.0008824, 0.9797, -0.2003, -0.000878, 0.9797, -0.2003, -0.0009287, 0.9797])] * 3)])

# ---- objects
ob_0 = bpy.data.objects.new('0', me_cube)
ob_electroplate_l_l4_001 = bpy.data.objects.new('ElectroPlate_L_L4.001', me_electroplate_l_l4_001)
ob_electroplate_l_l4 = bpy.data.objects.new('ElectroPlate_L_L4', me_electroplate_l_l4)
ob_lamp = bpy.data.objects.new('Lamp', light_lamp)

# ---- transforms, parenting, visibility, modifiers, constraints
ob_0.location = (0.0, 0.0, 0.0)
ob_0.scale = (3.0, 3.0, 3.0)
ob_electroplate_l_l4_001.location = (0.0, 0.0, 0.0)
ob_electroplate_l_l4_001.rotation_euler = (1.571, -0.0, 0.0)
ob_electroplate_l_l4_001.lineart.crease_threshold = 0.0
ob_electroplate_l_l4.location = (0.0, 0.0, 0.0)
ob_electroplate_l_l4.lineart.crease_threshold = 0.0
ob_lamp.location = (4.076, 1.005, 5.904)
ob_lamp.rotation_euler = (0.6503, 0.05522, 1.866)
ob_lamp.lock_rotations_4d = False
ob_lamp.empty_display_type = 'ARROWS'
ob_lamp.color = (0.0, 0.0, 0.0, 0.0)
ob_lamp.lineart.crease_threshold = 0.0

# ---- collection membership
scene.collection.objects.link(ob_0)
col_collection_1.objects.link(ob_electroplate_l_l4_001)
col_collection_1.objects.link(ob_electroplate_l_l4)
col_collection_1.objects.link(ob_lamp)

# ---- scene / render settings (as saved in the file)
scene.frame_start = 1; scene.frame_end = 250; scene.frame_set(1)
scene.render.engine = 'BLENDER_EEVEE_NEXT'
scene.render.resolution_percentage = 50
scene.render.dither_intensity = 0.0
scene.cycles.use_denoising = False
scene.cycles.samples = 128
scene.cycles.sampling_pattern = 'TABULATED_SOBOL'
scene.cycles.use_adaptive_sampling = False
scene.cycles.use_light_tree = False
scene.cycles.blur_glossy = 0.0
scene.cycles.sample_clamp_indirect = 0.0
scene.view_settings.view_transform = 'Standard'
bpy.context.view_layer.update()

# ---- added for rendering (the .blend has no active camera): camera
cam_auto = bpy.data.cameras.new('AutoCamera')
cam_auto.lens = 50.0
cam_auto.sensor_width = 36.0
cam_auto.clip_end = 1000.0
ob_auto_camera = bpy.data.objects.new('AutoCamera', cam_auto)
scene.collection.objects.link(ob_auto_camera)
ob_auto_camera.location = (11.998, -10.9749, 8.35379)
ob_auto_camera.rotation_euler = (1.09748, -7.21219e-08, 0.694738)
scene.camera = ob_auto_camera
bpy.context.view_layer.update()
